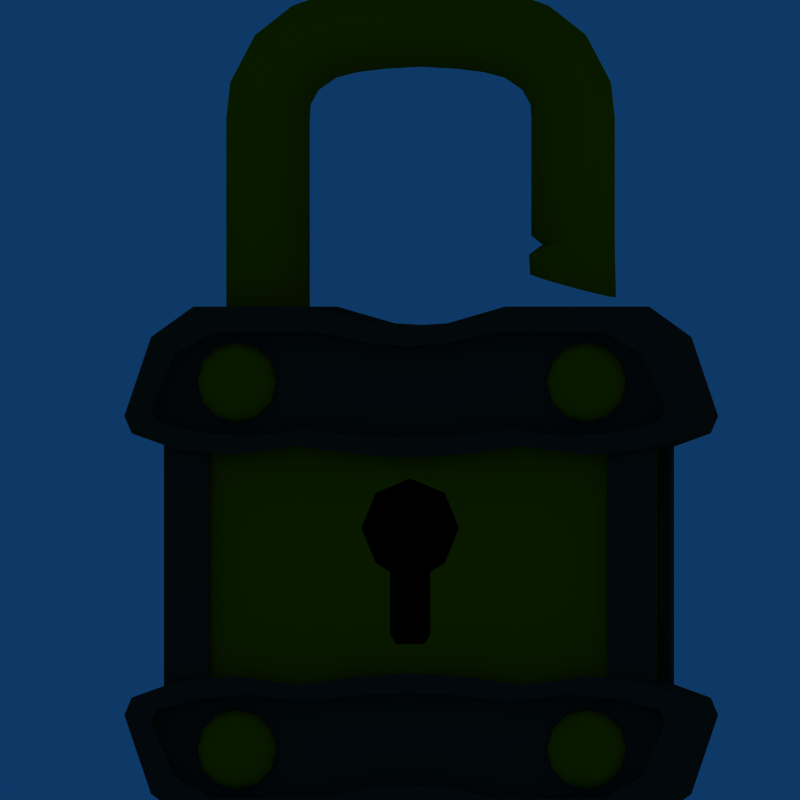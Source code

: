 # Source: lock.blend  (saved by Blender 2.49.2; exported with 4.5.12 LTS)
import bpy
from mathutils import Matrix  # noqa: F401  (used for matrix-valued properties, if any)

bpy.ops.wm.read_factory_settings(use_empty=True)
scene = bpy.context.scene
scene.name = 'Scene'

# ---- collections
col_collection_1 = bpy.data.collections.new('Collection 1'); scene.collection.children.link(col_collection_1)

# ---- materials (node trees are filled in below, after node groups)
mat_metal = bpy.data.materials.new('Metal')
mat_metal.alpha_threshold = 0.0
mat_metal.diffuse_color = (0.1501, 0.1326, 0.1087, 1.0)
mat_metal.roughness = 0.5
mat_metal.specular_intensity = 0.9992
mat_metal.line_color = (0.0, 0.0, 0.0, 1.0)
mat_hole = bpy.data.materials.new('Hole')
mat_hole.alpha_threshold = 0.0
mat_hole.diffuse_color = (0.0, 0.0, 0.0, 1.0)
mat_hole.specular_color = (0.0, 0.0, 0.0)
mat_hole.roughness = 0.5
mat_hole.specular_intensity = 0.6468
mat_hole.line_color = (0.0, 0.0, 0.0, 1.0)
mat_brass = bpy.data.materials.new('Brass')
mat_brass.alpha_threshold = 0.0
mat_brass.diffuse_color = (0.5087, 0.431, 0.0, 1.0)
mat_brass.specular_color = (1.0, 0.9876, 0.7965)
mat_brass.roughness = 0.5
mat_brass.specular_intensity = 0.9992
mat_brass.line_color = (0.0, 0.0, 0.0, 1.0)

# ---- node groups
ng_auto_smooth = bpy.data.node_groups.new('Auto Smooth', 'GeometryNodeTree')
_s = ng_auto_smooth.interface.new_socket(name='Geometry', in_out='OUTPUT', socket_type='NodeSocketGeometry')
_s = ng_auto_smooth.interface.new_socket(name='Geometry', in_out='INPUT', socket_type='NodeSocketGeometry')
_s = ng_auto_smooth.interface.new_socket(name='Angle', in_out='INPUT', socket_type='NodeSocketFloat')
_s.subtype = 'ANGLE'
_s.min_value = 0.0
_s.max_value = 3.142
ng_auto_smooth.is_modifier = True
_N = ng_auto_smooth.nodes; _L = ng_auto_smooth.links
n0 = _N.new('NodeGroupOutput'); n0.name = 'Group Output'; n0.location = (480, -100)
n1 = _N.new('NodeGroupInput'); n1.name = 'Group Input'; n1.location = (-420, -300)
n2 = _N.new('NodeGroupInput'); n2.name = 'Group Input.001'; n2.location = (-60, -100)
n3 = _N.new('GeometryNodeSetShadeSmooth'); n3.name = 'Set Shade Smooth'; n3.location = (120, -100)
n3.domain = 'EDGE'
n4 = _N.new('GeometryNodeSetShadeSmooth'); n4.name = 'Set Shade Smooth.001'; n4.location = (300, -100)
n5 = _N.new('GeometryNodeInputMeshEdgeAngle'); n5.name = 'Edge Angle'; n5.location = (-420, -220)
n6 = _N.new('GeometryNodeInputEdgeSmooth'); n6.name = 'Is Edge Smooth'; n6.location = (-60, -160)
n7 = _N.new('GeometryNodeInputShadeSmooth'); n7.name = 'Is Face Smooth'; n7.location = (-240, -340)
n8 = _N.new('FunctionNodeBooleanMath'); n8.name = 'Boolean Math'; n8.location = (-60, -220)
n9 = _N.new('FunctionNodeCompare'); n9.name = 'Compare'; n9.location = (-240, -180)
n9.operation = 'LESS_EQUAL'
_L.new(n5.outputs[0], n9.inputs[0])
_L.new(n4.outputs[0], n0.inputs[0])
_L.new(n1.outputs[1], n9.inputs[1])
_L.new(n9.outputs[0], n8.inputs[0])
_L.new(n7.outputs[0], n8.inputs[1])
_L.new(n2.outputs[0], n3.inputs[0])
_L.new(n6.outputs[0], n3.inputs[1])
_L.new(n3.outputs[0], n4.inputs[0])
_L.new(n8.outputs[0], n3.inputs[2])
n0.is_active_output = True

# ---- material node trees

# ---- world
world_world = bpy.data.worlds.new('World'); scene.world = world_world
world_world.color = (0.05656, 0.2208, 0.4)
world_world.use_sun_shadow = False
world_world.sun_shadow_jitter_overblur = 0.0
world_world.cycles.sampling_method = 'MANUAL'
world_world.cycles.sample_map_resolution = 256

# ---- cameras
cam_camera_001 = bpy.data.cameras.new('Camera.001')
cam_camera_001.type = 'ORTHO'
cam_camera_001.passepartout_alpha = 0.2
cam_camera_001.clip_end = 100.0
cam_camera_001.lens = 35.0
cam_camera_001.ortho_scale = 6.2
cam_camera_001.show_passepartout = False
cam_camera_001.show_safe_areas = True
cam_camera_001.dof.focus_distance = 0.0
cam_camera_001.dof.aperture_fstop = 128.0
cam_camera = bpy.data.cameras.new('Camera')
cam_camera.passepartout_alpha = 0.2
cam_camera.clip_end = 100.0
cam_camera.lens = 38.0
cam_camera.ortho_scale = 7.314
cam_camera.show_passepartout = False
cam_camera.show_safe_areas = True
cam_camera.dof.focus_distance = 0.0
cam_camera.dof.aperture_fstop = 128.0

# ---- lights
light_spot_001 = bpy.data.lights.new('Spot.001', 'POINT')
light_spot_001.transmission_factor = 0.0
light_spot_001.cutoff_distance = 30.0
light_spot_001.use_shadow = False
light_spot_001.energy = 63.9
light_spot_001.shadow_buffer_clip_start = 1.001
light_spot_001.shadow_soft_size = 1.0
light_spot_001.shadow_maximum_resolution = 0.006
light_spot_001.use_absolute_resolution = True
light_spot_001.cycles.use_multiple_importance_sampling = False
light_spot = bpy.data.lights.new('Spot', 'SPOT')
light_spot.transmission_factor = 0.0
light_spot.cutoff_distance = 30.0
light_spot.energy = 156.1
light_spot.shadow_buffer_clip_start = 1.001
light_spot.shadow_soft_size = 1.0
light_spot.shadow_maximum_resolution = 0.006
light_spot.use_absolute_resolution = True
light_spot.spot_size = 1.309
light_spot.cycles.use_multiple_importance_sampling = False

# ---- meshes
me_cube = bpy.data.meshes.new('Cube')
me_cube.from_pydata([(1.807, 0.3958, 0.3797), (1.807, 0.3958, -1.859), (-1.822, 0.3958, -1.859), (-1.822, 0.3958, 0.3797), (1.807, -0.419, 0.3797), (1.807, -0.419, -1.859), (-1.822, -0.419, -1.859), (-1.822, -0.419, 0.3797), (0.264, -0.419, -0.2285), (0.3765, -0.419, -0.5001), (0.264, -0.419, -0.7716), (-0.2791, -0.419, -0.7716), (-0.3916, -0.419, -0.5001), (-0.2791, -0.419, -0.2285), (-0.007546, -0.4194, -0.116), (0.1497, -0.419, -0.8415), (-0.1648, -0.419, -0.8415), (0.1497, -0.419, -1.325), (-0.1648, -0.419, -1.325), (0.1006, -0.419, -1.401), (-0.1157, -0.419, -1.401), (0.264, 0.3365, -0.2285), (0.3765, 0.3365, -0.5001), (0.264, 0.3365, -0.7716), (-0.2791, 0.3365, -0.7716), (-0.3916, 0.3365, -0.5001), (-0.2791, 0.3365, -0.2285), (-0.007546, 0.3365, -0.116), (0.1497, 0.3365, -0.8415), (-0.1648, 0.3365, -0.8415), (0.1497, 0.3365, -1.325), (-0.1648, 0.3365, -1.325), (0.1006, 0.3365, -1.401), (-0.1157, 0.3365, -1.401), (0.3129, -0.5814, -2.666), (0.768, -0.5814, -2.796), (1.695, -0.5814, -2.796), (2.027, -0.5814, -2.561), (2.237, -0.5814, -1.949), (2.179, -0.5814, -1.815), (1.838, -0.5814, -1.694), (1.392, -0.5814, -1.649), (0.8865, -0.5814, -1.721), (0.4384, -0.5814, -1.656), (-1.685, -0.5814, -2.796), (-0.7588, -0.5814, -2.796), (0.004595, -0.5814, -1.626), (-0.4293, -0.5814, -1.656), (-0.8773, -0.5814, -1.721), (-1.383, -0.5814, -1.649), (-1.829, -0.5814, -1.694), (-2.17, -0.5814, -1.815), (-2.228, -0.5814, -1.949), (-2.018, -0.5814, -2.561), (-0.3038, -0.5814, -2.666), (0.004595, -0.5814, -2.648), (1.538, -0.5835, -2.597), (0.6974, -0.5835, -2.597), (-1.529, -0.5835, -2.597), (-0.6883, -0.5835, -2.597), (-1.831, -0.5835, -2.432), (0.2844, -0.5835, -2.506), (1.84, -0.5835, -2.432), (2.031, -0.5835, -2.003), (1.978, -0.5835, -1.91), (1.669, -0.5835, -1.825), (1.264, -0.5835, -1.793), (0.805, -0.5835, -1.844), (0.3983, -0.5835, -1.798), (-0.2752, -0.5835, -2.506), (0.004595, -0.5835, -1.778), (-0.3891, -0.5835, -1.798), (-0.7958, -0.5835, -1.844), (-1.255, -0.5835, -1.793), (-1.66, -0.5835, -1.825), (-1.969, -0.5835, -1.91), (-2.022, -0.5835, -2.003), (0.004595, -0.5835, -2.493), (1.538, -0.4556, -2.597), (0.6974, -0.4556, -2.597), (-1.529, -0.4556, -2.597), (-0.6883, -0.4556, -2.597), (-1.831, -0.4556, -2.432), (0.2844, -0.4556, -2.506), (1.84, -0.4556, -2.432), (2.031, -0.4556, -2.003), (1.978, -0.4556, -1.91), (1.669, -0.4556, -1.825), (1.264, -0.4556, -1.793), (0.805, -0.4556, -1.844), (0.3983, -0.4556, -1.798), (-0.2752, -0.4556, -2.506), (0.004595, -0.4556, -1.778), (-0.3891, -0.4556, -1.798), (-0.7958, -0.4556, -1.844), (-1.255, -0.4556, -1.793), (-1.66, -0.4556, -1.825), (-1.969, -0.4556, -1.91), (-2.022, -0.4556, -2.003), (0.004595, -0.4556, -2.493), (0.004595, 0.4622, -2.493), (-2.022, 0.4622, -2.003), (-1.969, 0.4622, -1.91), (-1.66, 0.4622, -1.825), (-1.255, 0.4622, -1.793), (-0.7958, 0.4622, -1.844), (-0.3891, 0.4622, -1.798), (0.004595, 0.4622, -1.778), (-0.2752, 0.4622, -2.506), (0.3983, 0.4622, -1.798), (0.805, 0.4622, -1.844), (1.264, 0.4622, -1.793), (1.669, 0.4622, -1.825), (1.978, 0.4622, -1.91), (2.031, 0.4622, -2.003), (1.84, 0.4622, -2.432), (0.2844, 0.4622, -2.506), (-1.831, 0.4622, -2.432), (-0.6883, 0.4622, -2.597), (-1.529, 0.4622, -2.597), (0.6974, 0.4622, -2.597), (1.538, 0.4622, -2.597), (0.004595, 0.5901, -2.493), (-2.022, 0.5901, -2.003), (-1.969, 0.5901, -1.91), (-1.66, 0.5901, -1.825), (-1.255, 0.5901, -1.793), (-0.7958, 0.5901, -1.844), (-0.3891, 0.5901, -1.798), (0.004595, 0.5901, -1.778), (-0.2752, 0.5901, -2.506), (0.3983, 0.5901, -1.798), (0.805, 0.5901, -1.844), (1.264, 0.5901, -1.793), (1.669, 0.5901, -1.825), (1.978, 0.5901, -1.91), (2.031, 0.5901, -2.003), (1.84, 0.5901, -2.432), (0.2844, 0.5901, -2.506), (-1.831, 0.5901, -2.432), (-0.6883, 0.5901, -2.597), (-1.529, 0.5901, -2.597), (0.6974, 0.5901, -2.597), (1.538, 0.5901, -2.597), (0.004595, 0.588, -2.648), (-0.3038, 0.588, -2.666), (-2.018, 0.588, -2.561), (-2.228, 0.588, -1.949), (-2.17, 0.588, -1.815), (-1.829, 0.588, -1.694), (-1.383, 0.588, -1.649), (-0.8773, 0.588, -1.721), (-0.4293, 0.588, -1.656), (0.004595, 0.588, -1.626), (-0.7588, 0.588, -2.796), (-1.685, 0.588, -2.796), (0.4384, 0.588, -1.656), (0.8865, 0.588, -1.721), (1.392, 0.588, -1.649), (1.838, 0.588, -1.694), (2.179, 0.588, -1.815), (2.237, 0.588, -1.949), (2.027, 0.588, -2.561), (1.695, 0.588, -2.796), (0.768, 0.588, -2.796), (0.3129, 0.588, -2.666), (-1.447, 0.2434, 1.215), (-1.522, 0.1311, 1.215), (-1.548, -0.001443, 1.215), (-1.522, -0.1339, 1.215), (-1.447, -0.2463, 1.215), (-1.334, -0.3213, 1.215), (-1.202, -0.3477, 1.215), (-1.069, -0.3213, 1.215), (-0.957, -0.2463, 1.215), (-0.882, -0.1339, 1.215), (-0.8556, -0.001443, 1.215), (-0.882, 0.1311, 1.215), (-0.957, 0.2434, 1.215), (-1.069, 0.3185, 1.215), (-1.202, 0.3448, 1.215), (-1.334, 0.3185, 1.215), (-1.447, 0.2434, 0.6438), (-1.522, 0.1311, 0.6438), (-1.548, -0.001443, 0.6438), (-1.522, -0.1339, 0.6438), (-1.447, -0.2463, 0.6438), (-1.334, -0.3213, 0.6438), (-1.202, -0.3477, 0.6438), (-1.069, -0.3213, 0.6438), (-0.957, -0.2463, 0.6438), (-0.882, -0.1339, 0.6438), (-0.8556, -0.001443, 0.6438), (-0.882, 0.1311, 0.6438), (-0.957, 0.2434, 0.6438), (-1.069, 0.3185, 0.6438), (-1.202, 0.3448, 0.6438), (-1.334, 0.3185, 0.6438), (-1.202, -0.001443, 0.6438), (1.202, -0.001443, 0.6438), (1.334, 0.3185, 0.6438), (1.202, 0.3448, 0.6438), (1.069, 0.3185, 0.6438), (0.957, 0.2434, 0.6438), (0.882, 0.1311, 0.6438), (0.8556, -0.001443, 0.6438), (0.882, -0.1339, 0.6438), (0.957, -0.2463, 0.6438), (1.069, -0.3213, 0.6438), (1.202, -0.3477, 0.6438), (1.334, -0.3213, 0.6438), (1.447, -0.2463, 0.6438), (1.522, -0.1339, 0.6438), (1.548, -0.001443, 0.6438), (1.522, 0.1311, 0.6438), (1.447, 0.2434, 0.6438), (1.334, 0.3185, 1.215), (1.202, 0.3448, 1.215), (1.069, 0.3185, 1.215), (0.957, 0.2434, 1.215), (0.882, 0.1311, 1.215), (0.8556, -0.001443, 1.215), (0.882, -0.1339, 1.215), (0.957, -0.2463, 1.215), (1.069, -0.3213, 1.215), (1.202, -0.3477, 1.215), (1.334, -0.3213, 1.215), (1.447, -0.2463, 1.215), (1.522, -0.1339, 1.215), (1.548, -0.001443, 1.215), (1.522, 0.1311, 1.215), (1.447, 0.2434, 1.215), (0.3129, 0.588, 1.085), (0.768, 0.588, 1.215), (1.695, 0.588, 1.215), (2.027, 0.588, 0.9798), (2.237, 0.588, 0.3674), (2.179, 0.588, 0.2339), (1.838, 0.588, 0.1129), (1.392, 0.588, 0.06754), (0.8865, 0.588, 0.1395), (0.4384, 0.588, 0.07445), (-1.685, 0.588, 1.215), (-0.7588, 0.588, 1.215), (0.004595, 0.588, 0.04485), (-0.4293, 0.588, 0.07445), (-0.8773, 0.588, 0.1395), (-1.383, 0.588, 0.06754), (-1.829, 0.588, 0.1129), (-2.17, 0.588, 0.2339), (-2.228, 0.588, 0.3674), (-2.018, 0.588, 0.9798), (-0.3038, 0.588, 1.085), (0.004595, 0.588, 1.067), (1.538, 0.5901, 1.015), (0.6974, 0.5901, 1.015), (-1.529, 0.5901, 1.015), (-0.6883, 0.5901, 1.015), (-1.831, 0.5901, 0.8507), (0.2844, 0.5901, 0.9242), (1.84, 0.5901, 0.8507), (2.031, 0.5901, 0.4221), (1.978, 0.5901, 0.3287), (1.669, 0.5901, 0.2439), (1.264, 0.5901, 0.2122), (0.805, 0.5901, 0.2626), (0.3983, 0.5901, 0.217), (-0.2752, 0.5901, 0.9242), (0.004595, 0.5901, 0.1963), (-0.3891, 0.5901, 0.217), (-0.7958, 0.5901, 0.2626), (-1.255, 0.5901, 0.2122), (-1.66, 0.5901, 0.2439), (-1.969, 0.5901, 0.3287), (-2.022, 0.5901, 0.4221), (0.004595, 0.5901, 0.9116), (1.538, 0.4622, 1.015), (0.6974, 0.4622, 1.015), (-1.529, 0.4622, 1.015), (-0.6883, 0.4622, 1.015), (-1.831, 0.4622, 0.8507), (0.2844, 0.4622, 0.9242), (1.84, 0.4622, 0.8507), (2.031, 0.4622, 0.4221), (1.978, 0.4622, 0.3287), (1.669, 0.4622, 0.2439), (1.264, 0.4622, 0.2122), (0.805, 0.4622, 0.2626), (0.3983, 0.4622, 0.217), (-0.2752, 0.4622, 0.9242), (0.004595, 0.4622, 0.1963), (-0.3891, 0.4622, 0.217), (-0.7958, 0.4622, 0.2626), (-1.255, 0.4622, 0.2122), (-1.66, 0.4622, 0.2439), (-1.969, 0.4622, 0.3287), (-2.022, 0.4622, 0.4221), (0.004595, 0.4622, 0.9116), (0.004595, -0.4556, 0.9116), (-2.022, -0.4556, 0.4221), (-1.969, -0.4556, 0.3287), (-1.66, -0.4556, 0.2439), (-1.255, -0.4556, 0.2122), (-0.7958, -0.4556, 0.2626), (-0.3891, -0.4556, 0.217), (0.004595, -0.4556, 0.1963), (-0.2752, -0.4556, 0.9242), (0.3983, -0.4556, 0.217), (0.805, -0.4556, 0.2626), (1.264, -0.4556, 0.2122), (1.669, -0.4556, 0.2439), (1.978, -0.4556, 0.3287), (2.031, -0.4556, 0.4221), (1.84, -0.4556, 0.8507), (0.2844, -0.4556, 0.9242), (-1.831, -0.4556, 0.8507), (-0.6883, -0.4556, 1.015), (-1.529, -0.4556, 1.015), (0.6974, -0.4556, 1.015), (1.538, -0.4556, 1.015), (0.004595, -0.5835, 0.9116), (-2.022, -0.5835, 0.4221), (-1.969, -0.5835, 0.3287), (-1.66, -0.5835, 0.2439), (-1.255, -0.5835, 0.2122), (-0.7958, -0.5835, 0.2626), (-0.3891, -0.5835, 0.217), (0.004595, -0.5835, 0.1963), (-0.2752, -0.5835, 0.9242), (0.3983, -0.5835, 0.217), (0.805, -0.5835, 0.2626), (1.264, -0.5835, 0.2122), (1.669, -0.5835, 0.2439), (1.978, -0.5835, 0.3287), (2.031, -0.5835, 0.4221), (1.84, -0.5835, 0.8507), (0.2844, -0.5835, 0.9242), (-1.831, -0.5835, 0.8507), (-0.6883, -0.5835, 1.015), (-1.529, -0.5835, 1.015), (0.6974, -0.5835, 1.015), (1.538, -0.5835, 1.015), (0.004595, -0.5814, 1.067), (-0.3038, -0.5814, 1.085), (-2.018, -0.5814, 0.9798), (-2.228, -0.5814, 0.3674), (-2.17, -0.5814, 0.2339), (-1.829, -0.5814, 0.1129), (-1.383, -0.5814, 0.06754), (-0.8773, -0.5814, 0.1395), (-0.4293, -0.5814, 0.07445), (0.004595, -0.5814, 0.04485), (-0.7588, -0.5814, 1.215), (-1.685, -0.5814, 1.215), (0.4384, -0.5814, 0.07445), (0.8865, -0.5814, 0.1395), (1.392, -0.5814, 0.06754), (1.838, -0.5814, 0.1129), (2.179, -0.5814, 0.2339), (2.237, -0.5814, 0.3674), (2.027, -0.5814, 0.9798), (1.695, -0.5814, 1.215), (0.768, -0.5814, 1.215), (0.3129, -0.5814, 1.085), (-1.222, -0.5814, 1.215), (-1.69, -5.96e-08, 1.215), (-0.7588, 0.003301, 1.215), (-1.222, 0.588, 1.215), (0.768, 0.003301, 1.215), (1.695, 0.003301, 1.215), (1.231, 0.588, 1.215), (1.231, -0.5814, 1.215), (1.905, -0.299, 0.1937), (1.905, -0.5084, 0.1937), (1.557, -0.5084, 0.1937), (1.557, -0.299, 0.1937), (1.557, -0.299, -1.751), (1.557, -0.5084, -1.751), (1.905, -0.5084, -1.751), (1.905, -0.299, -1.751), (1.905, 0.5009, -1.751), (1.905, 0.2914, -1.751), (1.557, 0.2914, -1.751), (1.557, 0.5009, -1.751), (1.557, 0.5009, 0.1937), (1.557, 0.2914, 0.1937), (1.905, 0.2914, 0.1937), (1.905, 0.5009, 0.1937), (-1.581, 0.5009, 0.1937), (-1.581, 0.2914, 0.1937), (-1.929, 0.2914, 0.1937), (-1.929, 0.5009, 0.1937), (-1.929, 0.5009, -1.751), (-1.929, 0.2914, -1.751), (-1.581, 0.2914, -1.751), (-1.581, 0.5009, -1.751), (-1.581, -0.299, -1.751), (-1.581, -0.5084, -1.751), (-1.929, -0.5084, -1.751), (-1.929, -0.299, -1.751), (-1.929, -0.299, 0.1937), (-1.929, -0.5084, 0.1937), (-1.581, -0.5084, 0.1937), (-1.581, -0.299, 0.1937), (-1.282, -0.6508, -2.217), (-1.093, -0.462, -2.061), (-1.102, -0.5126, -2.066), (-1.129, -0.5597, -2.082), (-1.172, -0.6002, -2.106), (-1.228, -0.6313, -2.139), (-1.293, -0.6508, -2.177), (-1.363, -0.6575, -2.217), (-1.323, -0.6508, -2.147), (-1.285, -0.6313, -2.082), (-1.253, -0.6002, -2.026), (-1.228, -0.5597, -1.983), (-1.212, -0.5126, -1.955), (-1.207, -0.462, -1.946), (-1.363, -0.462, -1.904), (-1.363, -0.5126, -1.915), (-1.363, -0.5597, -1.946), (-1.363, -0.6002, -1.996), (-1.363, -0.6313, -2.061), (-1.363, -0.6508, -2.136), (-1.404, -0.6508, -2.147), (-1.441, -0.6313, -2.082), (-1.474, -0.6002, -2.026), (-1.499, -0.5597, -1.983), (-1.514, -0.5126, -1.955), (-1.52, -0.462, -1.946), (-1.634, -0.462, -2.061), (-1.625, -0.5126, -2.066), (-1.598, -0.5597, -2.082), (-1.555, -0.6002, -2.106), (-1.499, -0.6313, -2.139), (-1.433, -0.6508, -2.177), (-1.444, -0.6508, -2.217), (-1.52, -0.6313, -2.217), (-1.584, -0.6002, -2.217), (-1.634, -0.5597, -2.217), (-1.665, -0.5126, -2.217), (-1.676, -0.462, -2.217), (-1.634, -0.462, -2.373), (-1.625, -0.5126, -2.368), (-1.598, -0.5597, -2.352), (-1.555, -0.6002, -2.328), (-1.499, -0.6313, -2.295), (-1.433, -0.6508, -2.257), (-1.404, -0.6508, -2.287), (-1.441, -0.6313, -2.352), (-1.474, -0.6002, -2.408), (-1.499, -0.5597, -2.451), (-1.514, -0.5126, -2.478), (-1.52, -0.462, -2.488), (-1.363, -0.462, -2.53), (-1.363, -0.5126, -2.519), (-1.363, -0.5597, -2.488), (-1.363, -0.6002, -2.438), (-1.363, -0.6313, -2.373), (-1.363, -0.6508, -2.298), (-1.323, -0.6508, -2.287), (-1.285, -0.6313, -2.352), (-1.253, -0.6002, -2.408), (-1.228, -0.5597, -2.451), (-1.212, -0.5126, -2.478), (-1.207, -0.462, -2.488), (-1.093, -0.462, -2.373), (-1.102, -0.5126, -2.368), (-1.129, -0.5597, -2.352), (-1.172, -0.6002, -2.328), (-1.228, -0.6313, -2.295), (-1.293, -0.6508, -2.257), (-1.207, -0.6313, -2.217), (-1.142, -0.6002, -2.217), (-1.093, -0.5597, -2.217), (-1.061, -0.5126, -2.217), (-1.051, -0.462, -2.217), (1.702, -0.462, -2.217), (1.691, -0.5126, -2.217), (1.66, -0.5597, -2.217), (1.61, -0.6002, -2.217), (1.546, -0.6313, -2.217), (1.459, -0.6508, -2.257), (1.525, -0.6313, -2.295), (1.581, -0.6002, -2.328), (1.624, -0.5597, -2.352), (1.651, -0.5126, -2.368), (1.66, -0.462, -2.373), (1.546, -0.462, -2.488), (1.54, -0.5126, -2.478), (1.525, -0.5597, -2.451), (1.5, -0.6002, -2.408), (1.467, -0.6313, -2.352), (1.43, -0.6508, -2.287), (1.389, -0.6508, -2.298), (1.389, -0.6313, -2.373), (1.389, -0.6002, -2.438), (1.389, -0.5597, -2.488), (1.389, -0.5126, -2.519), (1.389, -0.462, -2.53), (1.233, -0.462, -2.488), (1.238, -0.5126, -2.478), (1.254, -0.5597, -2.451), (1.279, -0.6002, -2.408), (1.311, -0.6313, -2.352), (1.349, -0.6508, -2.287), (1.319, -0.6508, -2.257), (1.254, -0.6313, -2.295), (1.198, -0.6002, -2.328), (1.155, -0.5597, -2.352), (1.128, -0.5126, -2.368), (1.119, -0.462, -2.373), (1.077, -0.462, -2.217), (1.087, -0.5126, -2.217), (1.119, -0.5597, -2.217), (1.168, -0.6002, -2.217), (1.233, -0.6313, -2.217), (1.308, -0.6508, -2.217), (1.319, -0.6508, -2.177), (1.254, -0.6313, -2.139), (1.198, -0.6002, -2.106), (1.155, -0.5597, -2.082), (1.128, -0.5126, -2.066), (1.119, -0.462, -2.061), (1.233, -0.462, -1.946), (1.238, -0.5126, -1.955), (1.254, -0.5597, -1.983), (1.279, -0.6002, -2.026), (1.311, -0.6313, -2.082), (1.349, -0.6508, -2.147), (1.389, -0.6508, -2.136), (1.389, -0.6313, -2.061), (1.389, -0.6002, -1.996), (1.389, -0.5597, -1.946), (1.389, -0.5126, -1.915), (1.389, -0.462, -1.904), (1.546, -0.462, -1.946), (1.54, -0.5126, -1.955), (1.525, -0.5597, -1.983), (1.5, -0.6002, -2.026), (1.467, -0.6313, -2.082), (1.43, -0.6508, -2.147), (1.389, -0.6575, -2.217), (1.459, -0.6508, -2.177), (1.525, -0.6313, -2.139), (1.581, -0.6002, -2.106), (1.624, -0.5597, -2.082), (1.651, -0.5126, -2.066), (1.66, -0.462, -2.061), (1.47, -0.6508, -2.217), (1.47, -0.6508, 0.6301), (1.66, -0.462, 0.7864), (1.651, -0.5126, 0.7811), (1.624, -0.5597, 0.7655), (1.581, -0.6002, 0.7406), (1.525, -0.6313, 0.7083), (1.459, -0.6508, 0.6706), (1.389, -0.6575, 0.6301), (1.43, -0.6508, 0.7002), (1.467, -0.6313, 0.7655), (1.5, -0.6002, 0.8215), (1.525, -0.5597, 0.8646), (1.54, -0.5126, 0.8916), (1.546, -0.462, 0.9008), (1.389, -0.462, 0.9427), (1.389, -0.5126, 0.9321), (1.389, -0.5597, 0.9008), (1.389, -0.6002, 0.8512), (1.389, -0.6313, 0.7864), (1.389, -0.6508, 0.711), (1.349, -0.6508, 0.7002), (1.311, -0.6313, 0.7655), (1.279, -0.6002, 0.8215), (1.254, -0.5597, 0.8646), (1.238, -0.5126, 0.8916), (1.233, -0.462, 0.9008), (1.119, -0.462, 0.7864), (1.128, -0.5126, 0.7811), (1.155, -0.5597, 0.7655), (1.198, -0.6002, 0.7406), (1.254, -0.6313, 0.7083), (1.319, -0.6508, 0.6706), (1.308, -0.6508, 0.6301), (1.233, -0.6313, 0.6301), (1.168, -0.6002, 0.6301), (1.119, -0.5597, 0.6301), (1.087, -0.5126, 0.6301), (1.077, -0.462, 0.6301), (1.119, -0.462, 0.4738), (1.128, -0.5126, 0.4791), (1.155, -0.5597, 0.4948), (1.198, -0.6002, 0.5196), (1.254, -0.6313, 0.552), (1.319, -0.6508, 0.5897), (1.349, -0.6508, 0.56), (1.311, -0.6313, 0.4948), (1.279, -0.6002, 0.4387), (1.254, -0.5597, 0.3957), (1.238, -0.5126, 0.3686), (1.233, -0.462, 0.3594), (1.389, -0.462, 0.3175), (1.389, -0.5126, 0.3282), (1.389, -0.5597, 0.3594), (1.389, -0.6002, 0.4091), (1.389, -0.6313, 0.4738), (1.389, -0.6508, 0.5492), (1.43, -0.6508, 0.56), (1.467, -0.6313, 0.4948), (1.5, -0.6002, 0.4387), (1.525, -0.5597, 0.3957), (1.54, -0.5126, 0.3686), (1.546, -0.462, 0.3594), (1.66, -0.462, 0.4738), (1.651, -0.5126, 0.4791), (1.624, -0.5597, 0.4948), (1.581, -0.6002, 0.5196), (1.525, -0.6313, 0.552), (1.459, -0.6508, 0.5897), (1.546, -0.6313, 0.6301), (1.61, -0.6002, 0.6301), (1.66, -0.5597, 0.6301), (1.691, -0.5126, 0.6301), (1.702, -0.462, 0.6301), (-1.051, -0.462, 0.6301), (-1.061, -0.5126, 0.6301), (-1.093, -0.5597, 0.6301), (-1.142, -0.6002, 0.6301), (-1.207, -0.6313, 0.6301), (-1.293, -0.6508, 0.5897), (-1.228, -0.6313, 0.552), (-1.172, -0.6002, 0.5196), (-1.129, -0.5597, 0.4948), (-1.102, -0.5126, 0.4791), (-1.093, -0.462, 0.4738), (-1.207, -0.462, 0.3594), (-1.212, -0.5126, 0.3686), (-1.228, -0.5597, 0.3957), (-1.253, -0.6002, 0.4387), (-1.285, -0.6313, 0.4948), (-1.323, -0.6508, 0.56), (-1.363, -0.6508, 0.5492), (-1.363, -0.6313, 0.4738), (-1.363, -0.6002, 0.4091), (-1.363, -0.5597, 0.3594), (-1.363, -0.5126, 0.3282), (-1.363, -0.462, 0.3175), (-1.52, -0.462, 0.3594), (-1.514, -0.5126, 0.3686), (-1.499, -0.5597, 0.3957), (-1.474, -0.6002, 0.4387), (-1.441, -0.6313, 0.4948), (-1.404, -0.6508, 0.56), (-1.433, -0.6508, 0.5897), (-1.499, -0.6313, 0.552), (-1.555, -0.6002, 0.5196), (-1.598, -0.5597, 0.4948), (-1.625, -0.5126, 0.4791), (-1.634, -0.462, 0.4738), (-1.676, -0.462, 0.6301), (-1.665, -0.5126, 0.6301), (-1.634, -0.5597, 0.6301), (-1.584, -0.6002, 0.6301), (-1.52, -0.6313, 0.6301), (-1.444, -0.6508, 0.6301), (-1.433, -0.6508, 0.6706), (-1.499, -0.6313, 0.7083), (-1.555, -0.6002, 0.7406), (-1.598, -0.5597, 0.7655), (-1.625, -0.5126, 0.7811), (-1.634, -0.462, 0.7864), (-1.52, -0.462, 0.9008), (-1.514, -0.5126, 0.8916), (-1.499, -0.5597, 0.8646), (-1.474, -0.6002, 0.8215), (-1.441, -0.6313, 0.7655), (-1.404, -0.6508, 0.7002), (-1.363, -0.6508, 0.711), (-1.363, -0.6313, 0.7864), (-1.363, -0.6002, 0.8512), (-1.363, -0.5597, 0.9008), (-1.363, -0.5126, 0.9321), (-1.363, -0.462, 0.9427), (-1.207, -0.462, 0.9008), (-1.212, -0.5126, 0.8916), (-1.228, -0.5597, 0.8646), (-1.253, -0.6002, 0.8215), (-1.285, -0.6313, 0.7655), (-1.323, -0.6508, 0.7002), (-1.363, -0.6575, 0.6301), (-1.293, -0.6508, 0.6706), (-1.228, -0.6313, 0.7083), (-1.172, -0.6002, 0.7406), (-1.129, -0.5597, 0.7655), (-1.102, -0.5126, 0.7811), (-1.093, -0.462, 0.7864), (-1.282, -0.6508, 0.6301), (-0.9683, 0.2292, 0.3409), (-0.8973, 0.123, 0.3409), (-0.8724, -0.002259, 0.3409), (-0.8973, -0.1275, 0.3409), (-0.9683, -0.2337, 0.3409), (-1.074, -0.3047, 0.3409), (-1.2, -0.3296, 0.3409), (-1.325, -0.3047, 0.3409), (-1.431, -0.2337, 0.3409), (-1.502, -0.1275, 0.3409), (-1.527, -0.002259, 0.3409), (-1.502, 0.123, 0.3409), (-1.431, 0.2292, 0.3409), (-1.325, 0.3002, 0.3409), (-1.2, 0.3251, 0.3409), (-1.074, 0.3002, 0.3409), (-0.9683, 0.2292, 2.677), (-0.8973, 0.123, 2.677), (-0.8724, -0.002259, 2.677), (-0.8973, -0.1275, 2.677), (-0.9683, -0.2337, 2.677), (-1.074, -0.3047, 2.677), (-1.2, -0.3296, 2.677), (-1.325, -0.3047, 2.677), (-1.431, -0.2337, 2.677), (-1.502, -0.1275, 2.677), (-1.527, -0.002259, 2.677), (-1.502, 0.123, 2.677), (-1.431, 0.2292, 2.677), (-1.325, 0.3002, 2.677), (-1.2, 0.3251, 2.677), (-1.074, 0.3002, 2.677), (-0.8896, 0.123, 2.788), (-0.958, 0.2292, 2.807), (-0.8655, -0.002259, 2.782), (-0.8896, -0.1275, 2.788), (-0.958, -0.2337, 2.807), (-1.06, -0.3047, 2.835), (-1.181, -0.3296, 2.868), (-1.302, -0.3047, 2.901), (-1.405, -0.2337, 2.929), (-1.473, -0.1275, 2.948), (-1.497, -0.002259, 2.954), (-1.473, 0.123, 2.948), (-1.405, 0.2292, 2.929), (-1.302, 0.3002, 2.901), (-1.181, 0.3251, 2.868), (-1.06, 0.3002, 2.835), (-0.8215, 0.123, 2.912), (-0.8756, 0.2292, 2.958), (-0.8025, -0.002259, 2.896), (-0.8215, -0.1275, 2.912), (-0.8756, -0.2337, 2.958), (-0.9565, -0.3047, 3.027), (-1.052, -0.3296, 3.108), (-1.147, -0.3047, 3.189), (-1.228, -0.2337, 3.258), (-1.282, -0.1275, 3.304), (-1.301, -0.002259, 3.32), (-1.282, 0.123, 3.304), (-1.228, 0.2292, 3.258), (-1.147, 0.3002, 3.189), (-1.052, 0.3251, 3.108), (-0.9565, 0.3002, 3.027), (-0.6765, 0.123, 3.012), (-0.714, 0.2292, 3.072), (-0.6633, -0.002259, 2.991), (-0.6765, -0.1275, 3.012), (-0.714, -0.2337, 3.072), (-0.7702, -0.3047, 3.162), (-0.8365, -0.3296, 3.268), (-0.9027, -0.3047, 3.375), (-0.9589, -0.2337, 3.465), (-0.9964, -0.1275, 3.525), (-1.01, -0.002259, 3.546), (-0.9964, 0.123, 3.525), (-0.9589, 0.2292, 3.465), (-0.9027, 0.3002, 3.375), (-0.8365, 0.3251, 3.268), (-0.7702, 0.3002, 3.162), (-0.5048, 0.123, 3.058), (-0.5248, 0.2292, 3.126), (-0.4978, -0.002259, 3.034), (-0.5048, -0.1275, 3.058), (-0.5248, -0.2337, 3.126), (-0.5548, -0.3047, 3.228), (-0.5901, -0.3296, 3.348), (-0.6255, -0.3047, 3.469), (-0.6554, -0.2337, 3.57), (-0.6754, -0.1275, 3.639), (-0.6825, -0.002259, 3.662), (-0.6754, 0.123, 3.639), (-0.6554, 0.2292, 3.57), (-0.6255, 0.3002, 3.469), (-0.5901, 0.3251, 3.348), (-0.5548, 0.3002, 3.228), (-0.2836, 0.123, 3.084), (-0.2905, 0.2292, 3.155), (-0.2811, -0.002259, 3.06), (-0.2836, -0.1275, 3.084), (-0.2905, -0.2337, 3.155), (-0.3008, -0.3047, 3.261), (-0.313, -0.3296, 3.385), (-0.3252, -0.3047, 3.51), (-0.3356, -0.2337, 3.616), (-0.3425, -0.1275, 3.686), (-0.3449, -0.002259, 3.711), (-0.3425, 0.123, 3.686), (-0.3356, 0.2292, 3.616), (-0.3252, 0.3002, 3.51), (-0.313, 0.3251, 3.385), (-0.3008, 0.3002, 3.261), (0.0001856, 0.3002, 3.279), (0.0001856, 0.3251, 3.404), (0.0001856, 0.3002, 3.529), (0.0001856, 0.2292, 3.635), (0.0001856, 0.123, 3.706), (0.0001856, -0.002259, 3.731), (0.0001856, -0.1275, 3.706), (0.0001856, -0.2337, 3.635), (0.0001856, -0.3047, 3.529), (0.0001856, -0.3296, 3.404), (0.0001856, -0.3047, 3.279), (0.0001856, -0.2337, 3.172), (0.0001856, -0.1275, 3.101), (0.0001856, -0.002259, 3.076), (0.0001856, 0.2292, 3.172), (0.0001856, 0.123, 3.101), (0.3012, 0.3002, 3.261), (0.3134, 0.3251, 3.385), (0.3256, 0.3002, 3.51), (0.336, 0.2292, 3.616), (0.3429, 0.123, 3.686), (0.3453, -0.002259, 3.711), (0.3429, -0.1275, 3.686), (0.336, -0.2337, 3.616), (0.3256, -0.3047, 3.51), (0.3134, -0.3296, 3.385), (0.3012, -0.3047, 3.261), (0.2909, -0.2337, 3.155), (0.284, -0.1275, 3.084), (0.2815, -0.002259, 3.06), (0.2909, 0.2292, 3.155), (0.284, 0.123, 3.084), (0.5552, 0.3002, 3.228), (0.5905, 0.3251, 3.348), (0.6259, 0.3002, 3.469), (0.6558, 0.2292, 3.57), (0.6758, 0.123, 3.639), (0.6829, -0.002259, 3.662), (0.6758, -0.1275, 3.639), (0.6558, -0.2337, 3.57), (0.6259, -0.3047, 3.469), (0.5905, -0.3296, 3.348), (0.5552, -0.3047, 3.228), (0.5252, -0.2337, 3.126), (0.5052, -0.1275, 3.058), (0.4982, -0.002259, 3.034), (0.5252, 0.2292, 3.126), (0.5052, 0.123, 3.058), (0.7706, 0.3002, 3.162), (0.8368, 0.3251, 3.268), (0.9031, 0.3002, 3.375), (0.9593, 0.2292, 3.465), (0.9968, 0.123, 3.525), (1.01, -0.002259, 3.546), (0.9968, -0.1275, 3.525), (0.9593, -0.2337, 3.465), (0.9031, -0.3047, 3.375), (0.8368, -0.3296, 3.268), (0.7706, -0.3047, 3.162), (0.7144, -0.2337, 3.072), (0.6769, -0.1275, 3.012), (0.6637, -0.002259, 2.991), (0.7144, 0.2292, 3.072), (0.6769, 0.123, 3.012), (0.9569, 0.3002, 3.027), (1.052, 0.3251, 3.108), (1.148, 0.3002, 3.189), (1.229, 0.2292, 3.258), (1.283, 0.123, 3.304), (1.302, -0.002259, 3.32), (1.283, -0.1275, 3.304), (1.229, -0.2337, 3.258), (1.148, -0.3047, 3.189), (1.052, -0.3296, 3.108), (0.9569, -0.3047, 3.027), (0.876, -0.2337, 2.958), (0.8219, -0.1275, 2.912), (0.8029, -0.002259, 2.896), (0.876, 0.2292, 2.958), (0.8219, 0.123, 2.912), (1.061, 0.3002, 2.835), (1.182, 0.3251, 2.868), (1.303, 0.3002, 2.901), (1.405, 0.2292, 2.929), (1.473, 0.123, 2.948), (1.497, -0.002259, 2.954), (1.473, -0.1275, 2.948), (1.405, -0.2337, 2.929), (1.303, -0.3047, 2.901), (1.182, -0.3296, 2.868), (1.061, -0.3047, 2.835), (0.9584, -0.2337, 2.807), (0.89, -0.1275, 2.788), (0.8659, -0.002259, 2.782), (0.9584, 0.2292, 2.807), (0.89, 0.123, 2.788), (1.075, 0.3002, 2.677), (1.2, 0.3251, 2.677), (1.325, 0.3002, 2.677), (1.432, 0.2292, 2.677), (1.503, 0.123, 2.677), (1.528, -0.002259, 2.677), (1.503, -0.1275, 2.677), (1.432, -0.2337, 2.677), (1.325, -0.3047, 2.677), (1.2, -0.3296, 2.677), (1.075, -0.3047, 2.677), (0.9687, -0.2337, 2.677), (0.8977, -0.1275, 2.677), (0.8728, -0.002259, 2.677), (0.8977, 0.123, 2.677), (0.9687, 0.2292, 2.677), (1.075, 0.3002, 1.766), (0.9687, 0.2292, 1.766), (1.2, 0.3251, 1.766), (1.325, 0.3002, 1.766), (1.432, 0.2292, 1.766), (1.503, 0.123, 1.766), (1.528, -0.002259, 1.766), (1.503, -0.1275, 1.766), (1.432, -0.2337, 1.766), (1.325, -0.3047, 1.766), (1.2, -0.3296, 1.766), (1.075, -0.3047, 1.766), (0.9687, -0.2337, 1.766), (0.8977, -0.1275, 1.766), (0.8728, -0.002259, 1.766), (0.8977, 0.123, 1.766), (1.056, 0.3002, 1.618), (0.9501, 0.2292, 1.618), (1.2, 0.3251, 1.682), (1.325, 0.3002, 1.682), (1.432, 0.2292, 1.682), (1.503, 0.123, 1.682), (1.528, -0.002259, 1.682), (1.503, -0.1275, 1.682), (1.432, -0.2337, 1.682), (1.325, -0.3047, 1.682), (1.2, -0.3296, 1.682), (1.056, -0.3047, 1.618), (0.9501, -0.2337, 1.618), (0.8791, -0.1275, 1.618), (0.8542, -0.002259, 1.618), (0.8791, 0.123, 1.618), (0.9623, 0.2292, 1.444), (1.071, 0.3002, 1.414), (1.2, 0.3251, 1.379), (1.329, 0.3002, 1.344), (1.438, 0.2292, 1.314), (1.511, 0.123, 1.294), (1.537, -0.002259, 1.288), (1.511, -0.1275, 1.294), (1.438, -0.2337, 1.314), (1.329, -0.3047, 1.344), (1.2, -0.3296, 1.379), (1.071, -0.3047, 1.414), (0.9623, -0.2337, 1.444), (0.8893, -0.1275, 1.464), (0.8637, -0.002259, 1.471), (0.8893, 0.123, 1.464), (1.2, -0.002259, 1.379), (1.058, 0.2292, 1.7), (1.165, 0.3002, 1.703), (1.165, -0.3047, 1.703), (1.058, -0.2337, 1.7), (0.9869, -0.1275, 1.698), (0.9619, -0.002259, 1.697), (0.9869, 0.123, 1.698)], [], [(0, 1, 2, 3), (0, 4, 5, 1), (2, 6, 7, 3), (6, 20, 18), (5, 19, 20, 6), (5, 17, 19), (5, 15, 17), (5, 10, 15), (4, 9, 10, 5), (4, 8, 9), (4, 14, 8), (7, 13, 14), (4, 7, 14), (7, 12, 13), (6, 11, 12, 7), (6, 16, 11), (6, 18, 16), (9, 8, 21, 22), (10, 9, 22, 23), (12, 11, 24, 25), (13, 12, 25, 26), (14, 13, 26, 27), (8, 14, 27, 21), (15, 10, 23, 28), (11, 16, 29, 24), (17, 15, 28, 30), (16, 18, 31, 29), (19, 17, 30, 32), (18, 20, 33, 31), (20, 19, 32, 33), (30, 31, 33, 32), (28, 29, 31, 30), (23, 24, 29, 28), (22, 25, 24, 23), (21, 26, 25, 22), (21, 27, 26), (35, 36, 56, 57), (44, 45, 59, 58), (44, 58, 60, 53), (34, 35, 57, 61), (36, 37, 62, 56), (37, 38, 63, 62), (38, 39, 64, 63), (39, 40, 65, 64), (40, 41, 66, 65), (41, 42, 67, 66), (42, 43, 68, 67), (45, 54, 69, 59), (46, 47, 71, 70), (47, 48, 72, 71), (48, 49, 73, 72), (49, 50, 74, 73), (50, 51, 75, 74), (51, 52, 76, 75), (52, 53, 60, 76), (54, 55, 77, 69), (43, 46, 70, 68), (34, 61, 77, 55), (57, 56, 78, 79), (58, 59, 81, 80), (58, 80, 82, 60), (61, 57, 79, 83), (56, 62, 84, 78), (62, 63, 85, 84), (63, 64, 86, 85), (64, 65, 87, 86), (65, 66, 88, 87), (66, 67, 89, 88), (67, 68, 90, 89), (59, 69, 91, 81), (70, 71, 93, 92), (71, 72, 94, 93), (72, 73, 95, 94), (73, 74, 96, 95), (74, 75, 97, 96), (75, 76, 98, 97), (76, 60, 82, 98), (69, 77, 99, 91), (68, 70, 92, 90), (61, 83, 99, 77), (82, 96, 97, 98), (80, 95, 96, 82), (80, 81, 94, 95), (81, 91, 93, 94), (91, 99, 92, 93), (83, 90, 92, 99), (79, 89, 90, 83), (78, 88, 89, 79), (78, 84, 87, 88), (84, 85, 86, 87), (115, 112, 113, 114), (121, 111, 112, 115), (121, 120, 110, 111), (120, 116, 109, 110), (116, 100, 107, 109), (108, 106, 107, 100), (118, 105, 106, 108), (119, 104, 105, 118), (119, 117, 103, 104), (117, 101, 102, 103), (138, 122, 100, 116), (131, 109, 107, 129), (130, 108, 100, 122), (123, 101, 117, 139), (124, 102, 101, 123), (125, 103, 102, 124), (126, 104, 103, 125), (127, 105, 104, 126), (128, 106, 105, 127), (129, 107, 106, 128), (140, 118, 108, 130), (132, 110, 109, 131), (133, 111, 110, 132), (134, 112, 111, 133), (135, 113, 112, 134), (136, 114, 113, 135), (137, 115, 114, 136), (143, 121, 115, 137), (138, 116, 120, 142), (141, 139, 117, 119), (141, 119, 118, 140), (142, 120, 121, 143), (165, 144, 122, 138), (156, 131, 129, 153), (145, 130, 122, 144), (147, 123, 139, 146), (148, 124, 123, 147), (149, 125, 124, 148), (150, 126, 125, 149), (151, 127, 126, 150), (152, 128, 127, 151), (153, 129, 128, 152), (154, 140, 130, 145), (157, 132, 131, 156), (158, 133, 132, 157), (159, 134, 133, 158), (160, 135, 134, 159), (161, 136, 135, 160), (162, 137, 136, 161), (163, 143, 137, 162), (165, 138, 142, 164), (155, 146, 139, 141), (155, 141, 140, 154), (164, 142, 143, 163), (37, 162, 161, 38), (36, 163, 162, 37), (35, 164, 163, 36), (34, 165, 164, 35), (34, 55, 144, 165), (54, 145, 144, 55), (45, 154, 145, 54), (44, 155, 154, 45), (44, 53, 146, 155), (52, 147, 146, 53), (51, 148, 147, 52), (50, 149, 148, 51), (49, 150, 149, 50), (48, 151, 150, 49), (47, 152, 151, 48), (46, 153, 152, 47), (43, 156, 153, 46), (42, 157, 156, 43), (41, 158, 157, 42), (40, 159, 158, 41), (39, 160, 159, 40), (38, 161, 160, 39), (167, 183, 182, 166), (167, 168, 184, 183), (169, 185, 184, 168), (170, 186, 185, 169), (171, 187, 186, 170), (172, 188, 187, 171), (173, 189, 188, 172), (173, 174, 190, 189), (175, 191, 190, 174), (176, 192, 191, 175), (176, 177, 193, 192), (177, 178, 194, 193), (178, 179, 195, 194), (180, 196, 195, 179), (181, 197, 196, 180), (166, 182, 197, 181), (183, 198, 182), (183, 184, 198), (185, 198, 184), (186, 198, 185), (187, 198, 186), (188, 198, 187), (189, 198, 188), (189, 190, 198), (191, 198, 190), (192, 198, 191), (192, 193, 198), (193, 194, 198), (194, 195, 198), (196, 198, 195), (197, 198, 196), (182, 198, 197), (175, 366, 176), (176, 366, 177), (243, 177, 366), (243, 178, 177), (352, 175, 174), (352, 366, 175), (243, 179, 178), (179, 367, 180), (243, 367, 179), (180, 367, 181), (242, 181, 367), (242, 166, 181), (242, 167, 166), (242, 365, 167), (167, 365, 168), (168, 365, 169), (353, 169, 365), (353, 170, 169), (353, 171, 170), (171, 364, 172), (353, 364, 171), (352, 174, 173), (352, 173, 364), (172, 364, 173), (225, 224, 371), (362, 371, 224), (362, 224, 223), (361, 226, 371), (226, 225, 371), (361, 227, 226), (361, 228, 227), (361, 369, 228), (229, 228, 369), (230, 229, 369), (234, 230, 369), (234, 231, 230), (234, 216, 231), (234, 370, 216), (217, 216, 370), (233, 218, 370), (218, 217, 370), (233, 219, 218), (362, 222, 368), (362, 223, 222), (233, 220, 219), (233, 368, 220), (221, 220, 368), (222, 221, 368), (215, 200, 199), (200, 201, 199), (201, 202, 199), (203, 199, 202), (204, 199, 203), (205, 199, 204), (205, 206, 199), (206, 207, 199), (208, 199, 207), (208, 209, 199), (209, 210, 199), (210, 211, 199), (211, 212, 199), (212, 213, 199), (214, 199, 213), (214, 215, 199), (231, 216, 200, 215), (216, 217, 201, 200), (217, 218, 202, 201), (219, 203, 202, 218), (220, 204, 203, 219), (221, 205, 204, 220), (221, 222, 206, 205), (222, 223, 207, 206), (224, 208, 207, 223), (224, 225, 209, 208), (225, 226, 210, 209), (226, 227, 211, 210), (227, 228, 212, 211), (228, 229, 213, 212), (230, 214, 213, 229), (230, 231, 215, 214), (359, 358, 237, 236), (358, 357, 238, 237), (357, 356, 239, 238), (356, 355, 240, 239), (355, 354, 241, 240), (354, 351, 244, 241), (351, 350, 245, 244), (350, 349, 246, 245), (349, 348, 247, 246), (348, 347, 248, 247), (347, 346, 249, 248), (346, 345, 250, 249), (345, 344, 251, 250), (343, 342, 253, 252), (363, 232, 253, 342), (360, 359, 236, 235), (242, 256, 258, 251), (232, 233, 255, 259), (234, 235, 260, 254), (235, 236, 261, 260), (236, 237, 262, 261), (237, 238, 263, 262), (238, 239, 264, 263), (239, 240, 265, 264), (240, 241, 266, 265), (243, 252, 267, 257), (244, 245, 269, 268), (245, 246, 270, 269), (246, 247, 271, 270), (247, 248, 272, 271), (248, 249, 273, 272), (249, 250, 274, 273), (250, 251, 258, 274), (252, 253, 275, 267), (241, 244, 268, 266), (232, 259, 275, 253), (255, 254, 276, 277), (256, 257, 279, 278), (256, 278, 280, 258), (259, 255, 277, 281), (254, 260, 282, 276), (260, 261, 283, 282), (261, 262, 284, 283), (262, 263, 285, 284), (263, 264, 286, 285), (264, 265, 287, 286), (265, 266, 288, 287), (257, 267, 289, 279), (268, 269, 291, 290), (269, 270, 292, 291), (270, 271, 293, 292), (271, 272, 294, 293), (272, 273, 295, 294), (273, 274, 296, 295), (274, 258, 280, 296), (267, 275, 297, 289), (266, 268, 290, 288), (259, 281, 297, 275), (280, 294, 295, 296), (278, 293, 294, 280), (278, 279, 292, 293), (279, 289, 291, 292), (289, 297, 290, 291), (281, 288, 290, 297), (277, 287, 288, 281), (276, 286, 287, 277), (276, 282, 285, 286), (282, 283, 284, 285), (313, 310, 311, 312), (319, 309, 310, 313), (319, 318, 308, 309), (318, 314, 307, 308), (314, 298, 305, 307), (306, 304, 305, 298), (316, 303, 304, 306), (317, 302, 303, 316), (317, 315, 301, 302), (315, 299, 300, 301), (336, 320, 298, 314), (329, 307, 305, 327), (328, 306, 298, 320), (321, 299, 315, 337), (322, 300, 299, 321), (323, 301, 300, 322), (324, 302, 301, 323), (325, 303, 302, 324), (326, 304, 303, 325), (327, 305, 304, 326), (338, 316, 306, 328), (330, 308, 307, 329), (331, 309, 308, 330), (332, 310, 309, 331), (333, 311, 310, 332), (334, 312, 311, 333), (335, 313, 312, 334), (341, 319, 313, 335), (336, 314, 318, 340), (339, 337, 315, 317), (339, 317, 316, 338), (340, 318, 319, 341), (363, 342, 320, 336), (354, 329, 327, 351), (343, 328, 320, 342), (345, 321, 337, 344), (346, 322, 321, 345), (347, 323, 322, 346), (348, 324, 323, 347), (349, 325, 324, 348), (350, 326, 325, 349), (351, 327, 326, 350), (352, 338, 328, 343), (355, 330, 329, 354), (356, 331, 330, 355), (357, 332, 331, 356), (358, 333, 332, 357), (359, 334, 333, 358), (360, 335, 334, 359), (361, 341, 335, 360), (363, 336, 340, 362), (353, 344, 337, 339), (364, 339, 338), (352, 364, 338), (364, 353, 339), (365, 251, 344), (353, 365, 344), (365, 242, 251), (366, 343, 252), (243, 366, 252), (366, 352, 343), (367, 257, 256), (242, 367, 256), (367, 243, 257), (368, 232, 363), (362, 368, 363), (368, 233, 232), (369, 360, 235), (234, 369, 235), (369, 361, 360), (370, 254, 255), (233, 370, 255), (370, 234, 254), (371, 340, 341), (361, 371, 341), (371, 362, 340), (374, 373, 372, 375), (374, 375, 376, 377), (375, 372, 379, 376), (372, 373, 378, 379), (373, 374, 377, 378), (379, 378, 377, 376), (380, 381, 382, 383), (386, 385, 382, 381), (387, 386, 381, 380), (384, 387, 380, 383), (385, 384, 383, 382), (385, 386, 387, 384), (390, 389, 388, 391), (390, 391, 392, 393), (391, 388, 395, 392), (388, 389, 394, 395), (389, 390, 393, 394), (395, 394, 393, 392), (396, 397, 398, 399), (402, 401, 398, 397), (403, 402, 397, 396), (400, 403, 396, 399), (401, 400, 399, 398), (401, 402, 403, 400), (476, 405, 406, 475), (475, 406, 407, 474), (474, 407, 408, 473), (473, 408, 409, 472), (472, 409, 410, 404), (404, 410, 411), (410, 412, 411), (409, 413, 412, 410), (408, 414, 413, 409), (407, 415, 414, 408), (406, 416, 415, 407), (405, 417, 416, 406), (417, 418, 419, 416), (416, 419, 420, 415), (415, 420, 421, 414), (414, 421, 422, 413), (413, 422, 423, 412), (412, 423, 411), (423, 424, 411), (422, 425, 424, 423), (421, 426, 425, 422), (420, 427, 426, 421), (419, 428, 427, 420), (418, 429, 428, 419), (429, 430, 431, 428), (428, 431, 432, 427), (427, 432, 433, 426), (426, 433, 434, 425), (425, 434, 435, 424), (424, 435, 411), (435, 436, 411), (434, 437, 436, 435), (433, 438, 437, 434), (432, 439, 438, 433), (431, 440, 439, 432), (430, 441, 440, 431), (441, 442, 443, 440), (440, 443, 444, 439), (439, 444, 445, 438), (438, 445, 446, 437), (437, 446, 447, 436), (436, 447, 411), (447, 448, 411), (446, 449, 448, 447), (445, 450, 449, 446), (444, 451, 450, 445), (443, 452, 451, 444), (442, 453, 452, 443), (453, 454, 455, 452), (452, 455, 456, 451), (451, 456, 457, 450), (450, 457, 458, 449), (449, 458, 459, 448), (448, 459, 411), (459, 460, 411), (458, 461, 460, 459), (457, 462, 461, 458), (456, 463, 462, 457), (455, 464, 463, 456), (454, 465, 464, 455), (465, 466, 467, 464), (464, 467, 468, 463), (463, 468, 469, 462), (462, 469, 470, 461), (461, 470, 471, 460), (460, 471, 411), (471, 404, 411), (470, 472, 404, 471), (469, 473, 472, 470), (468, 474, 473, 469), (467, 475, 474, 468), (466, 476, 475, 467), (487, 477, 478, 486), (486, 478, 479, 485), (485, 479, 480, 484), (484, 480, 481, 483), (483, 481, 549, 482), (482, 549, 542), (493, 482, 542), (492, 483, 482, 493), (491, 484, 483, 492), (490, 485, 484, 491), (489, 486, 485, 490), (488, 487, 486, 489), (499, 488, 489, 498), (498, 489, 490, 497), (497, 490, 491, 496), (496, 491, 492, 495), (495, 492, 493, 494), (494, 493, 542), (505, 494, 542), (504, 495, 494, 505), (503, 496, 495, 504), (502, 497, 496, 503), (501, 498, 497, 502), (500, 499, 498, 501), (511, 500, 501, 510), (510, 501, 502, 509), (509, 502, 503, 508), (508, 503, 504, 507), (507, 504, 505, 506), (506, 505, 542), (517, 506, 542), (516, 507, 506, 517), (515, 508, 507, 516), (514, 509, 508, 515), (513, 510, 509, 514), (512, 511, 510, 513), (523, 512, 513, 522), (522, 513, 514, 521), (521, 514, 515, 520), (520, 515, 516, 519), (519, 516, 517, 518), (518, 517, 542), (529, 518, 542), (528, 519, 518, 529), (527, 520, 519, 528), (526, 521, 520, 527), (525, 522, 521, 526), (524, 523, 522, 525), (535, 524, 525, 534), (534, 525, 526, 533), (533, 526, 527, 532), (532, 527, 528, 531), (531, 528, 529, 530), (530, 529, 542), (541, 530, 542), (540, 531, 530, 541), (539, 532, 531, 540), (538, 533, 532, 539), (537, 534, 533, 538), (536, 535, 534, 537), (548, 536, 537, 547), (547, 537, 538, 546), (546, 538, 539, 545), (545, 539, 540, 544), (544, 540, 541, 543), (543, 541, 542), (549, 543, 542), (481, 544, 543, 549), (480, 545, 544, 481), (479, 546, 545, 480), (478, 547, 546, 479), (477, 548, 547, 478), (622, 551, 552, 621), (621, 552, 553, 620), (620, 553, 554, 619), (619, 554, 555, 618), (618, 555, 556, 550), (550, 556, 557), (556, 558, 557), (555, 559, 558, 556), (554, 560, 559, 555), (553, 561, 560, 554), (552, 562, 561, 553), (551, 563, 562, 552), (563, 564, 565, 562), (562, 565, 566, 561), (561, 566, 567, 560), (560, 567, 568, 559), (559, 568, 569, 558), (558, 569, 557), (569, 570, 557), (568, 571, 570, 569), (567, 572, 571, 568), (566, 573, 572, 567), (565, 574, 573, 566), (564, 575, 574, 565), (575, 576, 577, 574), (574, 577, 578, 573), (573, 578, 579, 572), (572, 579, 580, 571), (571, 580, 581, 570), (570, 581, 557), (581, 582, 557), (580, 583, 582, 581), (579, 584, 583, 580), (578, 585, 584, 579), (577, 586, 585, 578), (576, 587, 586, 577), (587, 588, 589, 586), (586, 589, 590, 585), (585, 590, 591, 584), (584, 591, 592, 583), (583, 592, 593, 582), (582, 593, 557), (593, 594, 557), (592, 595, 594, 593), (591, 596, 595, 592), (590, 597, 596, 591), (589, 598, 597, 590), (588, 599, 598, 589), (599, 600, 601, 598), (598, 601, 602, 597), (597, 602, 603, 596), (596, 603, 604, 595), (595, 604, 605, 594), (594, 605, 557), (605, 606, 557), (604, 607, 606, 605), (603, 608, 607, 604), (602, 609, 608, 603), (601, 610, 609, 602), (600, 611, 610, 601), (611, 612, 613, 610), (610, 613, 614, 609), (609, 614, 615, 608), (608, 615, 616, 607), (607, 616, 617, 606), (606, 617, 557), (617, 550, 557), (616, 618, 550, 617), (615, 619, 618, 616), (614, 620, 619, 615), (613, 621, 620, 614), (612, 622, 621, 613), (633, 623, 624, 632), (632, 624, 625, 631), (631, 625, 626, 630), (630, 626, 627, 629), (629, 627, 695, 628), (628, 695, 688), (639, 628, 688), (638, 629, 628, 639), (637, 630, 629, 638), (636, 631, 630, 637), (635, 632, 631, 636), (634, 633, 632, 635), (645, 634, 635, 644), (644, 635, 636, 643), (643, 636, 637, 642), (642, 637, 638, 641), (641, 638, 639, 640), (640, 639, 688), (651, 640, 688), (650, 641, 640, 651), (649, 642, 641, 650), (648, 643, 642, 649), (647, 644, 643, 648), (646, 645, 644, 647), (657, 646, 647, 656), (656, 647, 648, 655), (655, 648, 649, 654), (654, 649, 650, 653), (653, 650, 651, 652), (652, 651, 688), (663, 652, 688), (662, 653, 652, 663), (661, 654, 653, 662), (660, 655, 654, 661), (659, 656, 655, 660), (658, 657, 656, 659), (669, 658, 659, 668), (668, 659, 660, 667), (667, 660, 661, 666), (666, 661, 662, 665), (665, 662, 663, 664), (664, 663, 688), (675, 664, 688), (674, 665, 664, 675), (673, 666, 665, 674), (672, 667, 666, 673), (671, 668, 667, 672), (670, 669, 668, 671), (681, 670, 671, 680), (680, 671, 672, 679), (679, 672, 673, 678), (678, 673, 674, 677), (677, 674, 675, 676), (676, 675, 688), (687, 676, 688), (686, 677, 676, 687), (685, 678, 677, 686), (684, 679, 678, 685), (683, 680, 679, 684), (682, 681, 680, 683), (694, 682, 683, 693), (693, 683, 684, 692), (692, 684, 685, 691), (691, 685, 686, 690), (690, 686, 687, 689), (689, 687, 688), (695, 689, 688), (627, 690, 689, 695), (626, 691, 690, 627), (625, 692, 691, 626), (624, 693, 692, 625), (623, 694, 693, 624), (697, 696, 712, 713), (698, 697, 713, 714), (699, 698, 714, 715), (700, 699, 715, 716), (701, 700, 716, 717), (702, 701, 717, 718), (703, 702, 718, 719), (704, 703, 719, 720), (705, 704, 720, 721), (706, 705, 721, 722), (707, 706, 722, 723), (708, 707, 723, 724), (709, 708, 724, 725), (710, 709, 725, 726), (711, 710, 726, 727), (696, 711, 727, 712), (713, 712, 729, 728), (714, 713, 728, 730), (715, 714, 730, 731), (716, 715, 731, 732), (717, 716, 732, 733), (718, 717, 733, 734), (719, 718, 734, 735), (720, 719, 735, 736), (721, 720, 736, 737), (722, 721, 737, 738), (723, 722, 738, 739), (724, 723, 739, 740), (725, 724, 740, 741), (726, 725, 741, 742), (727, 726, 742, 743), (712, 727, 743, 729), (728, 729, 745, 744), (730, 728, 744, 746), (731, 730, 746, 747), (732, 731, 747, 748), (733, 732, 748, 749), (734, 733, 749, 750), (735, 734, 750, 751), (736, 735, 751, 752), (737, 736, 752, 753), (738, 737, 753, 754), (739, 738, 754, 755), (740, 739, 755, 756), (741, 740, 756, 757), (742, 741, 757, 758), (743, 742, 758, 759), (729, 743, 759, 745), (744, 745, 761, 760), (746, 744, 760, 762), (747, 746, 762, 763), (748, 747, 763, 764), (749, 748, 764, 765), (750, 749, 765, 766), (751, 750, 766, 767), (752, 751, 767, 768), (753, 752, 768, 769), (754, 753, 769, 770), (755, 754, 770, 771), (756, 755, 771, 772), (757, 756, 772, 773), (758, 757, 773, 774), (759, 758, 774, 775), (745, 759, 775, 761), (760, 761, 777, 776), (762, 760, 776, 778), (763, 762, 778, 779), (764, 763, 779, 780), (765, 764, 780, 781), (766, 765, 781, 782), (767, 766, 782, 783), (768, 767, 783, 784), (769, 768, 784, 785), (770, 769, 785, 786), (771, 770, 786, 787), (772, 771, 787, 788), (773, 772, 788, 789), (774, 773, 789, 790), (775, 774, 790, 791), (761, 775, 791, 777), (776, 777, 793, 792), (778, 776, 792, 794), (779, 778, 794, 795), (780, 779, 795, 796), (781, 780, 796, 797), (782, 781, 797, 798), (783, 782, 798, 799), (784, 783, 799, 800), (785, 784, 800, 801), (786, 785, 801, 802), (787, 786, 802, 803), (788, 787, 803, 804), (789, 788, 804, 805), (790, 789, 805, 806), (791, 790, 806, 807), (777, 791, 807, 793), (792, 793, 822, 823), (794, 792, 823, 821), (795, 794, 821, 820), (796, 795, 820, 819), (797, 796, 819, 818), (798, 797, 818, 817), (799, 798, 817, 816), (800, 799, 816, 815), (801, 800, 815, 814), (802, 801, 814, 813), (803, 802, 813, 812), (804, 803, 812, 811), (805, 804, 811, 810), (806, 805, 810, 809), (807, 806, 809, 808), (793, 807, 808, 822), (838, 822, 808, 824), (824, 808, 809, 825), (825, 809, 810, 826), (826, 810, 811, 827), (827, 811, 812, 828), (828, 812, 813, 829), (829, 813, 814, 830), (830, 814, 815, 831), (831, 815, 816, 832), (832, 816, 817, 833), (833, 817, 818, 834), (834, 818, 819, 835), (835, 819, 820, 836), (836, 820, 821, 837), (837, 821, 823, 839), (839, 823, 822, 838), (854, 838, 824, 840), (840, 824, 825, 841), (841, 825, 826, 842), (842, 826, 827, 843), (843, 827, 828, 844), (844, 828, 829, 845), (845, 829, 830, 846), (846, 830, 831, 847), (847, 831, 832, 848), (848, 832, 833, 849), (849, 833, 834, 850), (850, 834, 835, 851), (851, 835, 836, 852), (852, 836, 837, 853), (853, 837, 839, 855), (855, 839, 838, 854), (870, 854, 840, 856), (856, 840, 841, 857), (857, 841, 842, 858), (858, 842, 843, 859), (859, 843, 844, 860), (860, 844, 845, 861), (861, 845, 846, 862), (862, 846, 847, 863), (863, 847, 848, 864), (864, 848, 849, 865), (865, 849, 850, 866), (866, 850, 851, 867), (867, 851, 852, 868), (868, 852, 853, 869), (869, 853, 855, 871), (871, 855, 854, 870), (886, 870, 856, 872), (872, 856, 857, 873), (873, 857, 858, 874), (874, 858, 859, 875), (875, 859, 860, 876), (876, 860, 861, 877), (877, 861, 862, 878), (878, 862, 863, 879), (879, 863, 864, 880), (880, 864, 865, 881), (881, 865, 866, 882), (882, 866, 867, 883), (883, 867, 868, 884), (884, 868, 869, 885), (885, 869, 871, 887), (887, 871, 870, 886), (902, 886, 872, 888), (888, 872, 873, 889), (889, 873, 874, 890), (890, 874, 875, 891), (891, 875, 876, 892), (892, 876, 877, 893), (893, 877, 878, 894), (894, 878, 879, 895), (895, 879, 880, 896), (896, 880, 881, 897), (897, 881, 882, 898), (898, 882, 883, 899), (899, 883, 884, 900), (900, 884, 885, 901), (901, 885, 887, 903), (903, 887, 886, 902), (919, 902, 888, 904), (904, 888, 889, 905), (905, 889, 890, 906), (906, 890, 891, 907), (907, 891, 892, 908), (908, 892, 893, 909), (909, 893, 894, 910), (910, 894, 895, 911), (911, 895, 896, 912), (912, 896, 897, 913), (913, 897, 898, 914), (914, 898, 899, 915), (915, 899, 900, 916), (916, 900, 901, 917), (917, 901, 903, 918), (918, 903, 902, 919), (904, 920, 921, 919), (905, 922, 920, 904), (906, 923, 922, 905), (907, 924, 923, 906), (908, 925, 924, 907), (909, 926, 925, 908), (910, 927, 926, 909), (911, 928, 927, 910), (912, 929, 928, 911), (913, 930, 929, 912), (914, 931, 930, 913), (915, 932, 931, 914), (916, 933, 932, 915), (917, 934, 933, 916), (918, 935, 934, 917), (919, 921, 935, 918), (923, 939, 938, 922), (924, 940, 939, 923), (925, 941, 940, 924), (926, 942, 941, 925), (927, 943, 942, 926), (928, 944, 943, 927), (929, 945, 944, 928), (930, 946, 945, 929), (936, 953, 952, 937), (938, 954, 953, 936), (939, 955, 954, 938), (940, 956, 955, 939), (941, 957, 956, 940), (942, 958, 957, 941), (943, 959, 958, 942), (944, 960, 959, 943), (945, 961, 960, 944), (946, 962, 961, 945), (947, 963, 962, 946), (948, 964, 963, 947), (949, 965, 964, 948), (950, 966, 965, 949), (951, 967, 966, 950), (937, 952, 967, 951), (953, 968, 952), (954, 968, 953), (955, 968, 954), (956, 968, 955), (957, 968, 956), (958, 968, 957), (959, 968, 958), (960, 968, 959), (961, 968, 960), (962, 968, 961), (963, 968, 962), (964, 968, 963), (965, 968, 964), (966, 968, 965), (967, 968, 966), (952, 968, 967), (920, 970, 969, 921), (970, 936, 937, 969), (970, 922, 938), (936, 970, 938), (970, 920, 922), (971, 946, 930), (931, 971, 930), (971, 947, 946), (932, 972, 971, 931), (972, 948, 947, 971), (933, 973, 972, 932), (973, 949, 948, 972), (934, 974, 973, 933), (974, 950, 949, 973), (935, 975, 974, 934), (975, 951, 950, 974), (921, 969, 975, 935), (969, 937, 951, 975)])
me_cube.polygons.foreach_set('use_smooth', [0, 0, 0, 0, 0, 0, 0, 0, 0, 0, 0, 0, 0, 0, 0, 0, 0, 0, 0, 0, 0, 0, 0, 0, 0, 0, 0, 0, 0, 0, 0, 0, 0, 0, 0, 0, 1, 1, 1, 1, 1, 1, 1, 1, 1, 1, 1, 1, 1, 1, 1, 1, 1, 1, 1, 1, 1, 1, 1, 1, 1, 1, 1, 1, 1, 1, 1, 1, 1, 1, 1, 1, 1, 1, 1, 1, 1, 1, 1, 1, 1, 1, 1, 1, 1, 1, 1, 1, 1, 1, 1, 1, 1, 1, 1, 1, 1, 1, 1, 1, 1, 1, 1, 1, 1, 1, 1, 1, 1, 1, 1, 1, 1, 1, 1, 1, 1, 1, 1, 1, 1, 1, 1, 1, 1, 1, 1, 1, 1, 1, 1, 1, 1, 1, 1, 1, 1, 1, 1, 1, 1, 1, 1, 1, 1, 1, 1, 1, 1, 1, 1, 1, 1, 1, 1, 1, 1, 1, 1, 1, 1, 1, 1, 1, 1, 1, 1, 1, 1, 1, 1, 1, 1, 1, 1, 1, 1, 1, 1, 1, 1, 1, 1, 1, 1, 1, 1, 1, 1, 1, 1, 1, 1, 1, 1, 1, 1, 1, 1, 1, 1, 1, 1, 1, 1, 1, 1, 1, 1, 1, 1, 1, 1, 1, 1, 1, 1, 1, 1, 1, 1, 1, 1, 1, 1, 1, 1, 1, 1, 1, 1, 1, 1, 1, 1, 1, 1, 1, 1, 1, 1, 1, 1, 1, 1, 1, 1, 1, 1, 1, 1, 1, 1, 1, 1, 1, 1, 1, 1, 1, 1, 1, 1, 1, 1, 1, 1, 1, 1, 1, 1, 1, 1, 1, 1, 1, 1, 1, 1, 1, 1, 1, 1, 1, 1, 1, 1, 1, 1, 1, 1, 1, 1, 1, 1, 1, 1, 1, 1, 1, 1, 1, 1, 1, 1, 1, 1, 1, 1, 1, 1, 1, 1, 1, 1, 1, 1, 1, 1, 1, 1, 1, 1, 1, 1, 1, 1, 1, 1, 1, 1, 1, 1, 1, 1, 1, 1, 1, 1, 1, 1, 1, 1, 1, 1, 1, 1, 1, 1, 1, 1, 1, 1, 1, 1, 1, 1, 1, 1, 1, 1, 1, 1, 1, 1, 1, 1, 1, 1, 1, 1, 1, 1, 1, 1, 1, 1, 1, 1, 1, 1, 1, 1, 1, 1, 1, 1, 1, 1, 1, 1, 1, 1, 1, 1, 1, 1, 1, 1, 1, 1, 1, 1, 1, 1, 1, 1, 1, 1, 1, 1, 1, 1, 1, 1, 1, 1, 1, 1, 1, 1, 1, 0, 0, 0, 0, 0, 0, 0, 0, 0, 0, 0, 0, 0, 0, 0, 0, 0, 0, 0, 0, 0, 0, 0, 0, 0, 0, 0, 0, 0, 0, 0, 0, 0, 0, 0, 0, 0, 0, 0, 0, 0, 0, 0, 0, 0, 0, 0, 0, 0, 0, 0, 0, 0, 0, 0, 0, 0, 0, 0, 0, 0, 0, 0, 0, 0, 0, 0, 0, 0, 0, 0, 0, 0, 0, 0, 0, 0, 0, 0, 0, 0, 0, 0, 0, 0, 0, 0, 0, 0, 0, 0, 0, 0, 0, 0, 0, 0, 0, 0, 0, 0, 0, 0, 0, 0, 0, 0, 0, 0, 0, 0, 0, 0, 0, 0, 0, 0, 0, 0, 0, 0, 0, 0, 0, 0, 0, 0, 0, 0, 0, 0, 0, 0, 0, 0, 0, 0, 0, 0, 0, 0, 0, 0, 0, 0, 0, 0, 0, 0, 0, 0, 0, 0, 0, 0, 0, 0, 0, 0, 0, 0, 0, 0, 0, 0, 0, 0, 0, 0, 0, 0, 0, 0, 0, 0, 0, 0, 0, 0, 0, 0, 0, 0, 0, 0, 0, 0, 0, 0, 0, 0, 0, 0, 0, 0, 0, 0, 0, 0, 0, 0, 0, 0, 0, 0, 0, 0, 0, 0, 0, 0, 0, 0, 0, 0, 0, 0, 0, 0, 0, 0, 0, 0, 0, 0, 0, 0, 0, 0, 0, 0, 0, 0, 0, 0, 0, 0, 0, 0, 0, 0, 0, 0, 0, 0, 0, 0, 0, 0, 0, 0, 0, 0, 0, 0, 0, 0, 0, 0, 0, 0, 0, 0, 0, 0, 0, 0, 0, 0, 0, 0, 0, 0, 0, 0, 0, 0, 0, 0, 0, 0, 0, 0, 0, 0, 0, 0, 0, 0, 0, 0, 0, 0, 0, 0, 0, 0, 0, 0, 0, 0, 0, 0, 0, 0, 0, 0, 0, 0, 0, 0, 0, 1, 1, 1, 1, 1, 1, 1, 1, 1, 1, 1, 1, 1, 1, 1, 1, 1, 1, 1, 1, 1, 1, 1, 1, 1, 1, 1, 1, 1, 1, 1, 1, 1, 1, 1, 1, 1, 1, 1, 1, 1, 1, 1, 1, 1, 1, 1, 1, 1, 1, 1, 1, 1, 1, 1, 1, 1, 1, 1, 1, 1, 1, 1, 1, 1, 1, 1, 1, 1, 1, 1, 1, 1, 1, 1, 1, 1, 1, 1, 1, 1, 1, 1, 1, 1, 1, 1, 1, 1, 1, 1, 1, 1, 1, 1, 1, 1, 1, 1, 1, 1, 1, 1, 1, 1, 1, 1, 1, 1, 1, 1, 1, 1, 1, 1, 1, 1, 1, 1, 1, 1, 1, 1, 1, 1, 1, 1, 1, 1, 1, 1, 1, 1, 1, 1, 1, 1, 1, 1, 1, 1, 1, 1, 1, 1, 1, 1, 1, 1, 1, 1, 1, 1, 1, 1, 1, 1, 1, 1, 1, 1, 1, 1, 1, 1, 1, 1, 1, 1, 1, 1, 1, 1, 1, 1, 1, 1, 1, 1, 1, 1, 1, 1, 1, 1, 1, 1, 1, 1, 1, 1, 1, 1, 1, 1, 1, 1, 1, 1, 1, 1, 1, 1, 1, 1, 1, 1, 1, 1, 1, 1, 1, 1, 1, 1, 1, 1, 1, 1, 1, 1, 1, 1, 1, 1, 1, 1, 1, 1, 1, 1, 1, 1, 1, 1, 1, 1, 1, 1, 1, 1, 1, 1, 1, 1, 1, 1, 1, 1, 1, 1, 1, 1, 1, 1, 1, 1, 1, 1, 1, 1, 1, 1, 1, 1, 1, 1, 1, 1, 1, 1, 1, 1, 1, 1, 1, 1, 1, 1, 1, 1, 1])
me_cube.polygons.foreach_set('material_index', [2, 2, 2, 2, 2, 2, 2, 2, 2, 2, 2, 2, 2, 2, 2, 2, 2, 1, 1, 1, 1, 1, 1, 2, 1, 1, 1, 1, 1, 1, 1, 1, 1, 1, 1, 1, 0, 0, 0, 0, 0, 0, 0, 0, 0, 0, 0, 0, 0, 0, 0, 0, 0, 0, 0, 0, 0, 0, 0, 0, 0, 0, 0, 0, 0, 0, 0, 0, 0, 0, 0, 0, 0, 0, 0, 0, 0, 0, 0, 0, 0, 0, 0, 0, 0, 0, 0, 0, 0, 0, 0, 0, 0, 0, 0, 0, 0, 0, 0, 0, 0, 0, 0, 0, 0, 0, 0, 0, 0, 0, 0, 0, 0, 0, 0, 0, 0, 0, 0, 0, 0, 0, 0, 0, 0, 0, 0, 0, 0, 0, 0, 0, 0, 0, 0, 0, 0, 0, 0, 0, 0, 0, 0, 0, 0, 0, 0, 0, 0, 0, 0, 0, 0, 0, 0, 0, 0, 0, 0, 0, 0, 0, 0, 0, 0, 0, 0, 0, 0, 0, 0, 0, 0, 0, 0, 0, 0, 0, 0, 0, 0, 0, 0, 0, 0, 0, 0, 0, 0, 0, 0, 0, 0, 0, 0, 0, 0, 0, 0, 0, 0, 0, 0, 0, 0, 0, 0, 0, 0, 0, 0, 0, 0, 0, 0, 0, 0, 0, 0, 0, 0, 0, 0, 0, 0, 0, 0, 0, 0, 0, 0, 0, 0, 0, 0, 0, 0, 0, 0, 0, 0, 0, 0, 0, 0, 0, 0, 0, 0, 0, 0, 0, 0, 0, 0, 0, 0, 0, 0, 0, 0, 0, 0, 0, 0, 0, 0, 0, 0, 0, 0, 0, 0, 0, 0, 0, 0, 0, 0, 0, 0, 0, 0, 0, 0, 0, 0, 0, 0, 0, 0, 0, 0, 0, 0, 0, 0, 0, 0, 0, 0, 0, 0, 0, 0, 0, 0, 0, 0, 0, 0, 0, 0, 0, 0, 0, 0, 0, 0, 0, 0, 0, 0, 0, 0, 0, 0, 0, 0, 0, 0, 0, 0, 0, 0, 0, 0, 0, 0, 0, 0, 0, 0, 0, 0, 0, 0, 0, 0, 0, 0, 0, 0, 0, 0, 0, 0, 0, 0, 0, 0, 0, 0, 0, 0, 0, 0, 0, 0, 0, 0, 0, 0, 0, 0, 0, 0, 0, 0, 0, 0, 0, 0, 0, 0, 0, 0, 0, 0, 0, 0, 0, 0, 0, 0, 0, 0, 0, 0, 0, 0, 0, 0, 0, 0, 0, 0, 0, 0, 0, 0, 0, 0, 0, 0, 0, 0, 0, 0, 0, 0, 0, 0, 0, 0, 0, 0, 0, 0, 0, 0, 0, 0, 0, 0, 0, 0, 0, 0, 0, 0, 0, 0, 0, 0, 0, 2, 2, 2, 2, 2, 2, 2, 2, 2, 2, 2, 2, 2, 2, 2, 2, 2, 2, 2, 2, 2, 2, 2, 2, 2, 2, 2, 2, 2, 2, 2, 2, 2, 2, 2, 2, 2, 2, 2, 2, 2, 2, 2, 2, 2, 2, 2, 2, 2, 2, 2, 2, 2, 2, 2, 2, 2, 2, 2, 2, 2, 2, 2, 2, 2, 2, 2, 2, 2, 2, 2, 2, 2, 2, 2, 2, 2, 2, 2, 2, 2, 2, 2, 2, 2, 2, 2, 2, 2, 2, 2, 2, 2, 2, 2, 2, 2, 2, 2, 2, 2, 2, 2, 2, 2, 2, 2, 2, 2, 2, 2, 2, 2, 2, 2, 2, 2, 2, 2, 2, 2, 2, 2, 2, 2, 2, 2, 2, 2, 2, 2, 2, 2, 2, 2, 2, 2, 2, 2, 2, 2, 2, 2, 2, 2, 2, 2, 2, 2, 2, 2, 2, 2, 2, 2, 2, 2, 2, 2, 2, 2, 2, 2, 2, 2, 2, 2, 2, 2, 2, 2, 2, 2, 2, 2, 2, 2, 2, 2, 2, 2, 2, 2, 2, 2, 2, 2, 2, 2, 2, 2, 2, 2, 2, 2, 2, 2, 2, 2, 2, 2, 2, 2, 2, 2, 2, 2, 2, 2, 2, 2, 2, 2, 2, 2, 2, 2, 2, 2, 2, 2, 2, 2, 2, 2, 2, 2, 2, 2, 2, 2, 2, 2, 2, 2, 2, 2, 2, 2, 2, 2, 2, 2, 2, 2, 2, 2, 2, 2, 2, 2, 2, 2, 2, 2, 2, 2, 2, 2, 2, 2, 2, 2, 2, 2, 2, 2, 2, 2, 2, 2, 2, 2, 2, 2, 2, 2, 2, 2, 2, 2, 2, 2, 2, 2, 2, 2, 2, 2, 2, 2, 2, 2, 2, 2, 2, 2, 2, 2, 2, 2, 2, 2, 2, 2, 2, 2, 2, 2, 2, 2, 2, 2, 2, 2, 2, 2, 2, 2, 2, 2, 2, 2, 2, 2, 2, 2, 2, 2, 2, 2, 2, 2, 2, 2, 2, 2, 2, 2, 2, 2, 2, 2, 2, 2, 2, 2, 2, 2, 2, 2, 2, 2, 2, 2, 2, 2, 2, 2, 2, 2, 2, 2, 2, 2, 2, 2, 2, 2, 2, 2, 2, 2, 2, 2, 2, 2, 2, 2, 2, 2, 2, 2, 2, 2, 2, 2, 2, 2, 2, 2, 2, 2, 2, 2, 2, 2, 2, 2, 2, 2, 2, 2, 2, 2, 2, 2, 2, 2, 2, 2, 2, 2, 2, 2, 2, 2, 2, 2, 2, 2, 2, 2, 2, 2, 2, 2, 2, 2, 2, 2, 2, 2, 2, 2, 2, 2, 2, 2, 2, 2, 2, 2, 2, 2, 2, 2, 2, 2, 2, 2, 2, 2, 2, 2, 2, 2, 2, 2, 2, 2, 2, 2, 2, 2, 2, 2, 2, 2, 2, 2, 2, 2, 2, 2, 2, 2, 2, 2, 2, 2, 2, 2, 2, 2, 2, 2, 2, 2, 2, 2, 2, 2, 2, 2, 2, 2, 2, 2, 2, 2, 2, 2, 2, 2, 2, 2, 2, 2, 2, 2, 2, 2, 2, 2, 2, 2, 2, 2, 2, 2, 2, 2, 2, 2, 2, 2, 2, 2, 2, 2, 2, 2, 2, 2, 2, 2, 2, 2, 2, 2, 2, 2, 2, 2, 2, 2, 2, 2, 2, 2, 2, 2, 2, 2, 2, 2, 2, 2, 2, 2, 2, 2, 2, 2, 2, 2, 2, 2, 2])
me_cube.materials.append(mat_metal)
me_cube.materials.append(mat_hole)
me_cube.materials.append(mat_brass)
me_cube.use_remesh_preserve_volume = False
me_cube.use_remesh_preserve_attributes = False
me_cube.use_mirror_vertex_groups = False
me_cube.update()
arm_armature = bpy.data.armatures.new('Armature')  # bones are not reproduced

# ---- objects
ob_armature = bpy.data.objects.new('Armature', arm_armature)
ob_camera_001 = bpy.data.objects.new('Camera.001', cam_camera_001)
ob_lamp_001 = bpy.data.objects.new('Lamp.001', light_spot_001)
ob_cube = bpy.data.objects.new('Cube', me_cube)
ob_lamp = bpy.data.objects.new('Lamp', light_spot)
ob_camera = bpy.data.objects.new('Camera', cam_camera)

# ---- transforms, parenting, visibility, modifiers, constraints
ob_armature.location = (0.0, 0.0, 0.0)
ob_armature.lock_rotations_4d = False
ob_armature.empty_display_type = 'ARROWS'
ob_armature.lineart.crease_threshold = 0.0
ob_camera_001.location = (1.07, -6.988, 0.4906)
ob_camera_001.rotation_euler = (1.571, 0.0, 0.1745)
ob_camera_001.lock_rotations_4d = False
ob_camera_001.empty_display_type = 'ARROWS'
ob_camera_001.color = (0.0, 0.0, 0.0, 0.0)
ob_camera_001.display_type = 'WIRE'
ob_camera_001.lineart.crease_threshold = 0.0
ob_lamp_001.location = (10.13, -0.2782, -1.479)
ob_lamp_001.rotation_euler = (0.6503, 0.05522, 1.866)
ob_lamp_001.lock_rotations_4d = False
ob_lamp_001.empty_display_type = 'ARROWS'
ob_lamp_001.color = (0.0, 0.0, 0.0, 0.0)
ob_lamp_001.lineart.crease_threshold = 0.0
ob_cube.location = (0.0, 0.0, 0.0)
ob_cube.lock_rotations_4d = False
ob_cube.empty_display_type = 'ARROWS'
ob_cube.color = (0.0, 0.0, 0.0, 1.0)
ob_cube.lineart.crease_threshold = 0.0
_vg = ob_cube.vertex_groups.new(name='main')
_vg.add([0, 1, 2, 3, 4, 5, 6, 7, 8, 9, 10, 11, 12, 13, 14, 15, 16, 17, 18, 19, 20, 21, 22, 23, 24, 25, 26, 27, 28, 29, 30, 31, 32, 33, 34, 35, 36, 37, 38, 39, 40, 41, 42, 43, 44, 45, 46, 47, 48, 49, 50, 51, 52, 53, 54, 55, 56, 57, 58, 59, 60, 61, 62, 63, 64, 65, 66, 67, 68, 69, 70, 71, 72, 73, 74, 75, 76, 77, 78, 79, 80, 81, 82, 83, 84, 85, 86, 87, 88, 89, 90, 91, 92, 93, 94, 95, 96, 97, 98, 99, 100, 101, 102, 103, 104, 105, 106, 107, 108, 109, 110, 111, 112, 113, 114, 115, 116, 117, 118, 119, 120, 121, 122, 123, 124, 125, 126, 127, 128, 129, 130, 131, 132, 133, 134, 135, 136, 137, 138, 139, 140, 141, 142, 143, 144, 145, 146, 147, 148, 149, 150, 151, 152, 153, 154, 155, 156, 157, 158, 159, 160, 161, 162, 163, 164, 165, 166, 167, 168, 169, 170, 171, 172, 173, 174, 175, 176, 177, 178, 179, 180, 181, 182, 183, 184, 185, 186, 187, 188, 189, 190, 191, 192, 193, 194, 195, 196, 197, 198, 199, 200, 201, 202, 203, 204, 205, 206, 207, 208, 209, 210, 211, 212, 213, 214, 215, 216, 217, 218, 219, 220, 221, 222, 223, 224, 225, 226, 227, 228, 229, 230, 231, 232, 233, 234, 235, 236, 237, 238, 239, 240, 241, 242, 243, 244, 245, 246, 247, 248, 249, 250, 251, 252, 253, 254, 255, 256, 257, 258, 259, 260, 261, 262, 263, 264, 265, 266, 267, 268, 269, 270, 271, 272, 273, 274, 275, 276, 277, 278, 279, 280, 281, 282, 283, 284, 285, 286, 287, 288, 289, 290, 291, 292, 293, 294, 295, 296, 297, 298, 299, 300, 301, 302, 303, 304, 305, 306, 307, 308, 309, 310, 311, 312, 313, 314, 315, 316, 317, 318, 319, 320, 321, 322, 323, 324, 325, 326, 327, 328, 329, 330, 331, 332, 333, 334, 335, 336, 337, 338, 339, 340, 341, 342, 343, 344, 345, 346, 347, 348, 349, 350, 351, 352, 353, 354, 355, 356, 357, 358, 359, 360, 361, 362, 363, 364, 365, 366, 367, 368, 369, 370, 371, 372, 373, 374, 375, 376, 377, 378, 379, 380, 381, 382, 383, 384, 385, 386, 387, 388, 389, 390, 391, 392, 393, 394, 395, 396, 397, 398, 399, 400, 401, 402, 403, 404, 405, 406, 407, 408, 409, 410, 411, 412, 413, 414, 415, 416, 417, 418, 419, 420, 421, 422, 423, 424, 425, 426, 427, 428, 429, 430, 431, 432, 433, 434, 435, 436, 437, 438, 439, 440, 441, 442, 443, 444, 445, 446, 447, 448, 449, 450, 451, 452, 453, 454, 455, 456, 457, 458, 459, 460, 461, 462, 463, 464, 465, 466, 467, 468, 469, 470, 471, 472, 473, 474, 475, 476, 477, 478, 479, 480, 481, 482, 483, 484, 485, 486, 487, 488, 489, 490, 491, 492, 493, 494, 495, 496, 497, 498, 499, 500, 501, 502, 503, 504, 505, 506, 507, 508, 509, 510, 511, 512, 513, 514, 515, 516, 517, 518, 519, 520, 521, 522, 523, 524, 525, 526, 527, 528, 529, 530, 531, 532, 533, 534, 535, 536, 537, 538, 539, 540, 541, 542, 543, 544, 545, 546, 547, 548, 549, 550, 551, 552, 553, 554, 555, 556, 557, 558, 559, 560, 561, 562, 563, 564, 565, 566, 567, 568, 569, 570, 571, 572, 573, 574, 575, 576, 577, 578, 579, 580, 581, 582, 583, 584, 585, 586, 587, 588, 589, 590, 591, 592, 593, 594, 595, 596, 597, 598, 599, 600, 601, 602, 603, 604, 605, 606, 607, 608, 609, 610, 611, 612, 613, 614, 615, 616, 617, 618, 619, 620, 621, 622, 623, 624, 625, 626, 627, 628, 629, 630, 631, 632, 633, 634, 635, 636, 637, 638, 639, 640, 641, 642, 643, 644, 645, 646, 647, 648, 649, 650, 651, 652, 653, 654, 655, 656, 657, 658, 659, 660, 661, 662, 663, 664, 665, 666, 667, 668, 669, 670, 671, 672, 673, 674, 675, 676, 677, 678, 679, 680, 681, 682, 683, 684, 685, 686, 687, 688, 689, 690, 691, 692, 693, 694, 695], 1.0, 'REPLACE')
_vg = ob_cube.vertex_groups.new(name='arm')
_vg.add([696, 697, 698, 699, 700, 701, 702, 703, 704, 705, 706, 707, 708, 709, 710, 711, 712, 713, 714, 715, 716, 717, 718, 719, 720, 721, 722, 723, 724, 725, 726, 727, 728, 729, 730, 731, 732, 733, 734, 735, 736, 737, 738, 739, 740, 741, 742, 743, 744, 745, 746, 747, 748, 749, 750, 751, 752, 753, 754, 755, 756, 757, 758, 759, 760, 761, 762, 763, 764, 765, 766, 767, 768, 769, 770, 771, 772, 773, 774, 775, 776, 777, 778, 779, 780, 781, 782, 783, 784, 785, 786, 787, 788, 789, 790, 791, 792, 793, 794, 795, 796, 797, 798, 799, 800, 801, 802, 803, 804, 805, 806, 807, 808, 809, 810, 811, 812, 813, 814, 815, 816, 817, 818, 819, 820, 821, 822, 823, 824, 825, 826, 827, 828, 829, 830, 831, 832, 833, 834, 835, 836, 837, 838, 839, 840, 841, 842, 843, 844, 845, 846, 847, 848, 849, 850, 851, 852, 853, 854, 855, 856, 857, 858, 859, 860, 861, 862, 863, 864, 865, 866, 867, 868, 869, 870, 871, 872, 873, 874, 875, 876, 877, 878, 879, 880, 881, 882, 883, 884, 885, 886, 887, 888, 889, 890, 891, 892, 893, 894, 895, 896, 897, 898, 899, 900, 901, 902, 903, 904, 905, 906, 907, 908, 909, 910, 911, 912, 913, 914, 915, 916, 917, 918, 919, 920, 921, 922, 923, 924, 925, 926, 927, 928, 929, 930, 931, 932, 933, 934, 935, 936, 937, 938, 939, 940, 941, 942, 943, 944, 945, 946, 947, 948, 949, 950, 951, 952, 953, 954, 955, 956, 957, 958, 959, 960, 961, 962, 963, 964, 965, 966, 967, 968, 969, 970, 971, 972, 973, 974, 975], 1.0, 'REPLACE')
_m = ob_cube.modifiers.new('Armature', 'ARMATURE')
_m.object = ob_armature
_m.use_bone_envelopes = True
_m = ob_cube.modifiers.new('Auto Smooth', 'NODES')
_m.node_group = ng_auto_smooth
_gi = [s.identifier for s in ng_auto_smooth.interface.items_tree if s.item_type == 'SOCKET' and s.in_out == 'INPUT']
_m[_gi[1]] = 0.8727  # Angle
ob_lamp.location = (-6.581, -16.8, 8.162)
ob_lamp.rotation_euler = (-0.192, -0.9858, 1.53)
ob_lamp.lock_rotations_4d = False
ob_lamp.empty_display_type = 'ARROWS'
ob_lamp.color = (0.0, 0.0, 0.0, 0.0)
ob_lamp.lineart.crease_threshold = 0.0
ob_camera.location = (4.692, -7.862, 0.7655)
ob_camera.rotation_euler = (1.525, -0.09392, 0.5357)
ob_camera.lock_rotations_4d = False
ob_camera.empty_display_type = 'ARROWS'
ob_camera.color = (0.0, 0.0, 0.0, 0.0)
ob_camera.display_type = 'WIRE'
ob_camera.lineart.crease_threshold = 0.0

# ---- collection membership
col_collection_1.objects.link(ob_armature)
col_collection_1.objects.link(ob_camera_001)
col_collection_1.objects.link(ob_lamp_001)
col_collection_1.objects.link(ob_cube)
col_collection_1.objects.link(ob_lamp)
col_collection_1.objects.link(ob_camera)

# ---- scene / render settings (as saved in the file)
scene.camera = ob_camera_001
scene.frame_start = 1; scene.frame_end = 250; scene.frame_set(2)
scene.render.engine = 'BLENDER_EEVEE_NEXT'
scene.render.image_settings.quality = 100
scene.render.image_settings.compression = 100
scene.render.image_settings.exr_codec = 'RLE'
scene.render.resolution_x = 256
scene.render.resolution_y = 256
scene.render.resolution_percentage = 25
scene.render.pixel_aspect_x = 100.0
scene.render.pixel_aspect_y = 100.0
scene.render.fps = 25
scene.render.dither_intensity = 0.0
scene.render.film_transparent = True
scene.render.use_compositing = False
scene.render.use_sequencer = False
scene.render.bake_margin = 2
scene.render.bake_bias = 0.0
scene.render.use_stamp_time = False
scene.render.use_stamp_date = False
scene.render.use_stamp_frame = False
scene.render.use_stamp_camera = False
scene.render.use_stamp_scene = False
scene.render.use_stamp_filename = False
scene.render.use_stamp_render_time = False
scene.render.stamp_font_size = 0
scene.cycles.use_denoising = False
scene.cycles.samples = 10
scene.cycles.sampling_pattern = 'TABULATED_SOBOL'
scene.cycles.light_sampling_threshold = 0.0
scene.cycles.use_adaptive_sampling = False
scene.cycles.use_light_tree = False
scene.cycles.blur_glossy = 0.0
scene.cycles.volume_bounces = 1
scene.cycles.pixel_filter_type = 'GAUSSIAN'
scene.cycles.sample_clamp_indirect = 0.0
scene.view_settings.view_transform = 'Raw'
bpy.context.view_layer.update()
